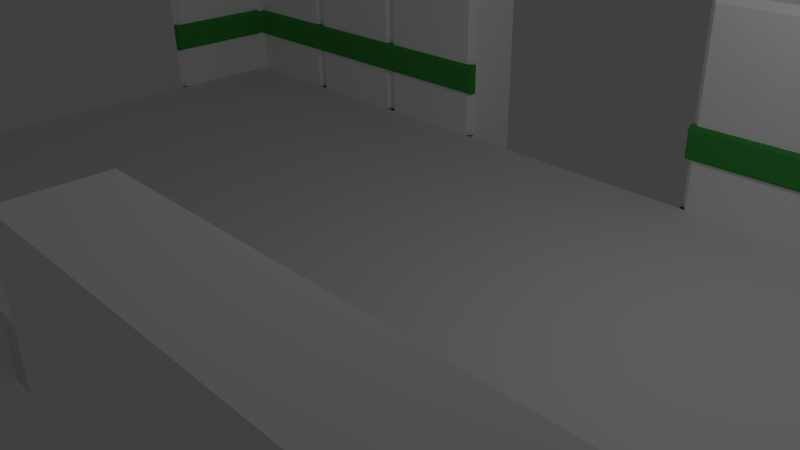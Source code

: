 # Source: room-green.blend  (saved by Blender 2.76.0; exported with 4.5.12 LTS)
import bpy
from mathutils import Matrix  # noqa: F401  (used for matrix-valued properties, if any)

bpy.ops.wm.read_factory_settings(use_empty=True)
scene = bpy.context.scene
scene.name = 'Scene'

# ---- collections
col_collection_1 = bpy.data.collections.new('Collection 1'); scene.collection.children.link(col_collection_1)

# ---- materials (node trees are filled in below, after node groups)
mat_wall_white = bpy.data.materials.new('Wall-White')
mat_wall_white.alpha_threshold = 0.0
mat_wall_white.use_transparent_shadow = False
mat_wall_white.diffuse_color = (1.0, 1.0, 1.0, 1.0)
mat_wall_white.roughness = 0.5
mat_wall_white.specular_intensity = 0.0
mat_wall_white.line_color = (0.0, 0.0, 0.0, 1.0)
mat_floor_grey = bpy.data.materials.new('Floor-Grey')
mat_floor_grey.alpha_threshold = 0.0
mat_floor_grey.use_transparent_shadow = False
mat_floor_grey.diffuse_color = (0.0331, 0.0331, 0.0331, 1.0)
mat_floor_grey.roughness = 0.5
mat_green = bpy.data.materials.new('Green')
mat_green.alpha_threshold = 0.0
mat_green.use_transparent_shadow = False
mat_green.diffuse_color = (0.05613, 0.3515, 0.06301, 1.0)
mat_green.roughness = 0.5
mat_green.line_color = (0.0, 0.0, 0.0, 1.0)

# ---- material node trees

# ---- world
world_world = bpy.data.worlds.new('World'); scene.world = world_world
world_world.color = (0.05088, 0.05088, 0.05088)
world_world.use_sun_shadow = False
world_world.sun_shadow_jitter_overblur = 0.0
world_world.cycles.sampling_method = 'MANUAL'
world_world.cycles.sample_map_resolution = 256

# ---- cameras
cam_camera = bpy.data.cameras.new('Camera')
cam_camera.clip_end = 100.0
cam_camera.lens = 35.0
cam_camera.sensor_width = 32.0
cam_camera.sensor_height = 18.0
cam_camera.ortho_scale = 7.314
cam_camera.dof.focus_distance = 0.0
cam_camera.dof.aperture_fstop = 128.0

# ---- lights
light_lamp = bpy.data.lights.new('Lamp', 'POINT')
light_lamp.transmission_factor = 0.0
light_lamp.cutoff_distance = 30.0
light_lamp.energy = 100.0
light_lamp.shadow_buffer_clip_start = 1.001
light_lamp.shadow_soft_size = 0.1
light_lamp.shadow_maximum_resolution = 0.006
light_lamp.use_absolute_resolution = True
light_lamp.cycles.use_multiple_importance_sampling = False

# ---- meshes
me_cube_002 = bpy.data.meshes.new('Cube.002')
me_cube_002.from_pydata([(-1.0, 1.0, -1.0), (-1.0, 1.0, 3.0), (1.0, 1.0, -1.0), (1.0, 1.0, 3.0), (-0.9, 3.934e-08, 0.0), (-0.9, 3.934e-08, 2.9), (0.9, -3.934e-08, 0.0), (0.9, -3.934e-08, 2.9), (1.0, 0.1, 3.0), (1.0, 0.1, 0.0), (-1.0, 0.1, 3.0), (-1.0, 0.1, 0.0), (1.0, -4.371e-08, -1.0), (-1.0, 4.371e-08, -1.0), (1.0, -4.371e-08, 0.0), (-1.0, 4.371e-08, 0.0)], [], [(1, 3, 2, 0), (9, 6, 14), (7, 5, 4, 6), (2, 3, 8, 9, 14, 12), (11, 15, 4), (10, 8, 3, 1), (7, 6, 9, 8), (5, 7, 8, 10), (4, 5, 10, 11), (4, 15, 13, 12, 14, 6), (0, 13, 15, 11, 10, 1), (0, 2, 12, 13)])
me_cube_002.polygons.foreach_set('material_index', [0, 1, 0, 0, 1, 0, 0, 0, 0, 0, 0, 0])
me_cube_002.materials.append(mat_wall_white)
me_cube_002.materials.append(mat_floor_grey)
me_cube_002.use_remesh_preserve_volume = False
me_cube_002.use_remesh_preserve_attributes = False
me_cube_002.use_mirror_vertex_groups = False
me_cube_002.update()
me_cube_003 = bpy.data.meshes.new('Cube.003')
me_cube_003.from_pydata([(-1.0, 1.0, -1.0), (-1.0, 1.0, 3.0), (1.0, 1.0, -1.0), (1.0, 1.0, 3.0), (-0.9, 3.934e-08, 0.0), (-0.9, 3.934e-08, 2.9), (0.9, -3.934e-08, 0.0), (0.9, -3.934e-08, 2.9), (1.0, 0.1, 3.0), (1.0, 0.1, 0.0), (-1.0, 0.1, 3.0), (-1.0, 0.1, 0.0), (1.0, -4.371e-08, -1.0), (-1.0, 4.371e-08, -1.0), (1.0, -4.371e-08, 0.0), (-1.0, 4.371e-08, 0.0)], [], [(1, 3, 2, 0), (9, 6, 14), (7, 5, 4, 6), (2, 3, 8, 9, 14, 12), (11, 15, 4), (10, 8, 3, 1), (7, 6, 9, 8), (5, 7, 8, 10), (4, 5, 10, 11), (4, 15, 13, 12, 14, 6), (0, 13, 15, 11, 10, 1), (0, 2, 12, 13)])
me_cube_003.polygons.foreach_set('material_index', [0, 1, 0, 0, 1, 0, 0, 0, 0, 0, 0, 0])
me_cube_003.materials.append(mat_wall_white)
me_cube_003.materials.append(mat_floor_grey)
me_cube_003.use_remesh_preserve_volume = False
me_cube_003.use_remesh_preserve_attributes = False
me_cube_003.use_mirror_vertex_groups = False
me_cube_003.update()
me_cube_004 = bpy.data.meshes.new('Cube.004')
me_cube_004.from_pydata([(-1.0, 1.0, -1.0), (-1.0, 1.0, 3.0), (1.0, 1.0, -1.0), (1.0, 1.0, 3.0), (-0.9, 3.934e-08, 0.0), (-0.9, 3.934e-08, 2.9), (0.9, -3.934e-08, 0.0), (0.9, -3.934e-08, 2.9), (1.0, 0.1, 3.0), (1.0, 0.1, 0.0), (-1.0, 0.1, 3.0), (-1.0, 0.1, 0.0), (1.0, -4.371e-08, -1.0), (-1.0, 4.371e-08, -1.0), (1.0, -4.371e-08, 0.0), (-1.0, 4.371e-08, 0.0)], [], [(1, 3, 2, 0), (9, 6, 14), (7, 5, 4, 6), (2, 3, 8, 9, 14, 12), (11, 15, 4), (10, 8, 3, 1), (7, 6, 9, 8), (5, 7, 8, 10), (4, 5, 10, 11), (4, 15, 13, 12, 14, 6), (0, 13, 15, 11, 10, 1), (0, 2, 12, 13)])
me_cube_004.polygons.foreach_set('material_index', [0, 1, 0, 0, 1, 0, 0, 0, 0, 0, 0, 0])
me_cube_004.materials.append(mat_wall_white)
me_cube_004.materials.append(mat_floor_grey)
me_cube_004.use_remesh_preserve_volume = False
me_cube_004.use_remesh_preserve_attributes = False
me_cube_004.use_mirror_vertex_groups = False
me_cube_004.update()
me_cube_005 = bpy.data.meshes.new('Cube.005')
me_cube_005.from_pydata([(-1.0, 1.0, -1.0), (-1.0, 1.0, 3.0), (1.0, 1.0, -1.0), (1.0, 1.0, 3.0), (-0.9, 3.934e-08, 0.0), (-0.9, 3.934e-08, 2.9), (0.9, -3.934e-08, 0.0), (0.9, -3.934e-08, 2.9), (1.0, 0.1, 3.0), (1.0, 0.1, 0.0), (-1.0, 0.1, 3.0), (-1.0, 0.1, 0.0), (1.0, -4.371e-08, -1.0), (-1.0, 4.371e-08, -1.0), (1.0, -4.371e-08, 0.0), (-1.0, 4.371e-08, 0.0)], [], [(1, 3, 2, 0), (9, 6, 14), (7, 5, 4, 6), (2, 3, 8, 9, 14, 12), (11, 15, 4), (10, 8, 3, 1), (7, 6, 9, 8), (5, 7, 8, 10), (4, 5, 10, 11), (4, 15, 13, 12, 14, 6), (0, 13, 15, 11, 10, 1), (0, 2, 12, 13)])
me_cube_005.polygons.foreach_set('material_index', [0, 1, 0, 0, 1, 0, 0, 0, 0, 0, 0, 0])
me_cube_005.materials.append(mat_wall_white)
me_cube_005.materials.append(mat_floor_grey)
me_cube_005.use_remesh_preserve_volume = False
me_cube_005.use_remesh_preserve_attributes = False
me_cube_005.use_mirror_vertex_groups = False
me_cube_005.update()
me_cube_011 = bpy.data.meshes.new('Cube.011')
me_cube_011.from_pydata([(1.0, -1.0, -1.0), (1.0, -1.0, 3.0), (-1.0, -1.0, -1.0), (-1.0, -1.0, 3.0), (0.9, 3.934e-08, 0.0), (0.9, 3.934e-08, 2.9), (-0.9, -3.934e-08, 0.0), (-0.9, -3.934e-08, 2.9), (-1.0, -0.1, 3.0), (-1.0, -0.1, 0.0), (1.0, -0.1, 3.0), (1.0, -0.1, 0.0), (-1.0, -4.371e-08, -1.0), (1.0, 4.371e-08, -1.0), (-1.0, -4.371e-08, 0.0), (1.0, 4.371e-08, 0.0)], [], [(1, 3, 2, 0), (9, 6, 14), (7, 5, 4, 6), (2, 3, 8, 9, 14, 12), (11, 15, 4), (10, 8, 3, 1), (7, 6, 9, 8), (5, 7, 8, 10), (4, 5, 10, 11), (4, 15, 13, 12, 14, 6), (0, 13, 15, 11, 10, 1), (0, 2, 12, 13)])
me_cube_011.polygons.foreach_set('material_index', [0, 1, 0, 0, 1, 0, 0, 0, 0, 0, 0, 0])
me_cube_011.materials.append(mat_wall_white)
me_cube_011.materials.append(mat_floor_grey)
me_cube_011.use_remesh_preserve_volume = False
me_cube_011.use_remesh_preserve_attributes = False
me_cube_011.use_mirror_vertex_groups = False
me_cube_011.update()
me_cube_012 = bpy.data.meshes.new('Cube.012')
me_cube_012.from_pydata([(1.0, -1.0, -1.0), (1.0, -1.0, 3.0), (-1.0, -1.0, -1.0), (-1.0, -1.0, 3.0), (0.9, 3.934e-08, 0.0), (0.9, 3.934e-08, 2.9), (-0.9, -3.934e-08, 0.0), (-0.9, -3.934e-08, 2.9), (-1.0, -0.1, 3.0), (-1.0, -0.1, 0.0), (1.0, -0.1, 3.0), (1.0, -0.1, 0.0), (-1.0, -4.371e-08, -1.0), (1.0, 4.371e-08, -1.0), (-1.0, -4.371e-08, 0.0), (1.0, 4.371e-08, 0.0)], [], [(1, 3, 2, 0), (9, 6, 14), (7, 5, 4, 6), (2, 3, 8, 9, 14, 12), (11, 15, 4), (10, 8, 3, 1), (7, 6, 9, 8), (5, 7, 8, 10), (4, 5, 10, 11), (4, 15, 13, 12, 14, 6), (0, 13, 15, 11, 10, 1), (0, 2, 12, 13)])
me_cube_012.polygons.foreach_set('material_index', [0, 1, 0, 0, 1, 0, 0, 0, 0, 0, 0, 0])
me_cube_012.materials.append(mat_wall_white)
me_cube_012.materials.append(mat_floor_grey)
me_cube_012.use_remesh_preserve_volume = False
me_cube_012.use_remesh_preserve_attributes = False
me_cube_012.use_mirror_vertex_groups = False
me_cube_012.update()
me_cube_013 = bpy.data.meshes.new('Cube.013')
me_cube_013.from_pydata([(1.0, -1.0, -1.0), (1.0, -1.0, 3.0), (-1.0, -1.0, -1.0), (-1.0, -1.0, 3.0), (0.9, 3.934e-08, 0.0), (0.9, 3.934e-08, 2.9), (-0.9, -3.934e-08, 0.0), (-0.9, -3.934e-08, 2.9), (-1.0, -0.1, 3.0), (-1.0, -0.1, 0.0), (1.0, -0.1, 3.0), (1.0, -0.1, 0.0), (-1.0, -4.371e-08, -1.0), (1.0, 4.371e-08, -1.0), (-1.0, -4.371e-08, 0.0), (1.0, 4.371e-08, 0.0)], [], [(1, 3, 2, 0), (9, 6, 14), (7, 5, 4, 6), (2, 3, 8, 9, 14, 12), (11, 15, 4), (10, 8, 3, 1), (7, 6, 9, 8), (5, 7, 8, 10), (4, 5, 10, 11), (4, 15, 13, 12, 14, 6), (0, 13, 15, 11, 10, 1), (0, 2, 12, 13)])
me_cube_013.polygons.foreach_set('material_index', [0, 1, 0, 0, 1, 0, 0, 0, 0, 0, 0, 0])
me_cube_013.materials.append(mat_wall_white)
me_cube_013.materials.append(mat_floor_grey)
me_cube_013.use_remesh_preserve_volume = False
me_cube_013.use_remesh_preserve_attributes = False
me_cube_013.use_mirror_vertex_groups = False
me_cube_013.update()
me_cube_014 = bpy.data.meshes.new('Cube.014')
me_cube_014.from_pydata([(1.0, -1.0, -1.0), (1.0, -1.0, 3.0), (-1.0, -1.0, -1.0), (-1.0, -1.0, 3.0), (0.9, 3.934e-08, 0.0), (0.9, 3.934e-08, 2.9), (-0.9, -3.934e-08, 0.0), (-0.9, -3.934e-08, 2.9), (-1.0, -0.1, 3.0), (-1.0, -0.1, 0.0), (1.0, -0.1, 3.0), (1.0, -0.1, 0.0), (-1.0, -4.371e-08, -1.0), (1.0, 4.371e-08, -1.0), (-1.0, -4.371e-08, 0.0), (1.0, 4.371e-08, 0.0)], [], [(1, 3, 2, 0), (9, 6, 14), (7, 5, 4, 6), (2, 3, 8, 9, 14, 12), (11, 15, 4), (10, 8, 3, 1), (7, 6, 9, 8), (5, 7, 8, 10), (4, 5, 10, 11), (4, 15, 13, 12, 14, 6), (0, 13, 15, 11, 10, 1), (0, 2, 12, 13)])
me_cube_014.polygons.foreach_set('material_index', [0, 1, 0, 0, 1, 0, 0, 0, 0, 0, 0, 0])
me_cube_014.materials.append(mat_wall_white)
me_cube_014.materials.append(mat_floor_grey)
me_cube_014.use_remesh_preserve_volume = False
me_cube_014.use_remesh_preserve_attributes = False
me_cube_014.use_mirror_vertex_groups = False
me_cube_014.update()
me_cube_016 = bpy.data.meshes.new('Cube.016')
me_cube_016.from_pydata([(-1.0, 2.0, -1.0), (2.0, 2.0, -1.0), (2.0, 2.0, 3.0), (0.1, 1.0, 0.0), (0.1, 1.0, 2.9), (1.9, 1.0, 0.0), (1.9, 1.0, 2.9), (2.0, 1.1, 3.0), (2.0, 1.1, 0.0), (0.0, 1.1, 3.0), (2.0, 1.0, -1.0), (2.0, 1.0, 0.0), (-1.0, -1.0, -1.0), (-1.0, -1.0, 3.0), (-1.0, 2.0, 3.0), (0.0, -0.9, 0.0), (0.0, -0.9, 2.9), (0.0, 0.9, 0.0), (0.0, 0.9, 2.9), (-0.1, 1.0, 3.0), (-0.1, -1.0, 3.0), (-0.1, -1.0, 0.0), (0.0, 1.0, -1.0), (0.0, -1.0, -1.0), (0.0, 1.0, 0.0), (0.0, -1.0, 0.0)], [], [(14, 0, 12, 13), (8, 5, 11), (6, 4, 3, 5), (1, 2, 7, 8, 11, 10), (24, 3, 17), (14, 19, 9), (6, 5, 8, 7), (4, 6, 7, 9), (9, 7, 2, 14), (14, 2, 1, 0), (3, 24, 22, 10, 11, 5), (18, 16, 15, 17), (0, 1, 10, 22), (21, 25, 15), (20, 19, 14, 13), (16, 18, 19, 20), (15, 16, 20, 21), (15, 25, 23, 22, 24, 17), (12, 23, 25, 21, 20, 13), (22, 23, 12, 0), (18, 17, 3, 4), (9, 19, 18, 4)])
me_cube_016.polygons.foreach_set('material_index', [0, 1, 0, 0, 0, 0, 0, 0, 0, 0, 0, 0, 0, 1, 0, 0, 0, 0, 0, 0, 0, 0])
me_cube_016.materials.append(mat_wall_white)
me_cube_016.materials.append(mat_floor_grey)
me_cube_016.use_remesh_preserve_volume = False
me_cube_016.use_remesh_preserve_attributes = False
me_cube_016.use_mirror_vertex_groups = False
me_cube_016.update()
me_cube_018 = bpy.data.meshes.new('Cube.018')
me_cube_018.from_pydata([(2.0, 1.0, -1.0), (2.0, -2.0, -1.0), (2.0, -2.0, 3.0), (1.0, -0.1, 0.0), (1.0, -0.1, 2.9), (1.0, -1.9, 0.0), (1.0, -1.9, 2.9), (1.1, -2.0, 3.0), (1.1, -2.0, 0.0), (1.1, -4.808e-08, 3.0), (1.0, -2.0, -1.0), (1.0, -2.0, 0.0), (-1.0, 1.0, -1.0), (-1.0, 1.0, 3.0), (2.0, 1.0, 3.0), (-0.9, 3.934e-08, 0.0), (-0.9, 3.934e-08, 2.9), (0.9, -3.934e-08, 0.0), (0.9, -3.934e-08, 2.9), (1.0, 0.1, 3.0), (-1.0, 0.1, 3.0), (-1.0, 0.1, 0.0), (1.0, -4.371e-08, -1.0), (-1.0, 4.371e-08, -1.0), (1.0, -4.371e-08, 0.0), (-1.0, 4.371e-08, 0.0)], [], [(14, 0, 12, 13), (8, 5, 11), (6, 4, 3, 5), (1, 2, 7, 8, 11, 10), (24, 3, 17), (14, 19, 9), (6, 5, 8, 7), (4, 6, 7, 9), (9, 7, 2, 14), (14, 2, 1, 0), (3, 24, 22, 10, 11, 5), (18, 16, 15, 17), (0, 1, 10, 22), (21, 25, 15), (20, 19, 14, 13), (16, 18, 19, 20), (15, 16, 20, 21), (15, 25, 23, 22, 24, 17), (12, 23, 25, 21, 20, 13), (22, 23, 12, 0), (18, 17, 3, 4), (9, 19, 18, 4)])
me_cube_018.polygons.foreach_set('material_index', [0, 1, 0, 0, 0, 0, 0, 0, 0, 0, 0, 0, 0, 1, 0, 0, 0, 0, 0, 0, 0, 0])
me_cube_018.materials.append(mat_wall_white)
me_cube_018.materials.append(mat_floor_grey)
me_cube_018.use_remesh_preserve_volume = False
me_cube_018.use_remesh_preserve_attributes = False
me_cube_018.use_mirror_vertex_groups = False
me_cube_018.update()
me_cube_019 = bpy.data.meshes.new('Cube.019')
me_cube_019.from_pydata([(1.0, -2.0, -1.0), (-2.0, -2.0, -1.0), (-2.0, -2.0, 3.0), (-0.1, -1.0, 0.0), (-0.1, -1.0, 2.9), (-1.9, -1.0, 0.0), (-1.9, -1.0, 2.9), (-2.0, -1.1, 3.0), (-2.0, -1.1, 0.0), (9.617e-08, -1.1, 3.0), (-2.0, -1.0, -1.0), (-2.0, -1.0, 0.0), (1.0, 1.0, -1.0), (1.0, 1.0, 3.0), (1.0, -2.0, 3.0), (-7.868e-08, 0.9, 0.0), (-7.868e-08, 0.9, 2.9), (7.868e-08, -0.9, 0.0), (7.868e-08, -0.9, 2.9), (0.1, -1.0, 3.0), (0.1, 1.0, 3.0), (0.1, 1.0, 0.0), (8.742e-08, -1.0, -1.0), (-8.742e-08, 1.0, -1.0), (8.742e-08, -1.0, 0.0), (-8.742e-08, 1.0, 0.0)], [], [(14, 0, 12, 13), (8, 5, 11), (6, 4, 3, 5), (1, 2, 7, 8, 11, 10), (24, 3, 17), (14, 19, 9), (6, 5, 8, 7), (4, 6, 7, 9), (9, 7, 2, 14), (14, 2, 1, 0), (3, 24, 22, 10, 11, 5), (18, 16, 15, 17), (0, 1, 10, 22), (21, 25, 15), (20, 19, 14, 13), (16, 18, 19, 20), (15, 16, 20, 21), (15, 25, 23, 22, 24, 17), (12, 23, 25, 21, 20, 13), (22, 23, 12, 0), (18, 17, 3, 4), (9, 19, 18, 4)])
me_cube_019.polygons.foreach_set('material_index', [0, 1, 0, 0, 0, 0, 0, 0, 0, 0, 0, 0, 0, 1, 0, 0, 0, 0, 0, 0, 0, 0])
me_cube_019.materials.append(mat_wall_white)
me_cube_019.materials.append(mat_floor_grey)
me_cube_019.use_remesh_preserve_volume = False
me_cube_019.use_remesh_preserve_attributes = False
me_cube_019.use_mirror_vertex_groups = False
me_cube_019.update()
me_cube_020 = bpy.data.meshes.new('Cube.020')
me_cube_020.from_pydata([(-2.0, -1.0, -1.0), (-2.0, 2.0, -1.0), (-2.0, 2.0, 3.0), (-1.0, 0.1, 0.0), (-1.0, 0.1, 2.9), (-1.0, 1.9, 0.0), (-1.0, 1.9, 2.9), (-1.1, 2.0, 3.0), (-1.1, 2.0, 0.0), (-1.1, -4.808e-08, 3.0), (-1.0, 2.0, -1.0), (-1.0, 2.0, 0.0), (1.0, -1.0, -1.0), (1.0, -1.0, 3.0), (-2.0, -1.0, 3.0), (0.9, 3.934e-08, 0.0), (0.9, 3.934e-08, 2.9), (-0.9, -3.934e-08, 0.0), (-0.9, -3.934e-08, 2.9), (-1.0, -0.1, 3.0), (1.0, -0.1, 3.0), (1.0, -0.1, 0.0), (-1.0, -4.371e-08, -1.0), (1.0, 4.371e-08, -1.0), (-1.0, -4.371e-08, 0.0), (1.0, 4.371e-08, 0.0)], [], [(14, 0, 12, 13), (8, 5, 11), (6, 4, 3, 5), (1, 2, 7, 8, 11, 10), (24, 3, 17), (14, 19, 9), (6, 5, 8, 7), (4, 6, 7, 9), (9, 7, 2, 14), (14, 2, 1, 0), (3, 24, 22, 10, 11, 5), (18, 16, 15, 17), (0, 1, 10, 22), (21, 25, 15), (20, 19, 14, 13), (16, 18, 19, 20), (15, 16, 20, 21), (15, 25, 23, 22, 24, 17), (12, 23, 25, 21, 20, 13), (22, 23, 12, 0), (18, 17, 3, 4), (9, 19, 18, 4)])
me_cube_020.polygons.foreach_set('material_index', [0, 1, 0, 0, 0, 0, 0, 0, 0, 0, 0, 0, 0, 1, 0, 0, 0, 0, 0, 0, 0, 0])
me_cube_020.materials.append(mat_wall_white)
me_cube_020.materials.append(mat_floor_grey)
me_cube_020.use_remesh_preserve_volume = False
me_cube_020.use_remesh_preserve_attributes = False
me_cube_020.use_mirror_vertex_groups = False
me_cube_020.update()
me_cube_055 = bpy.data.meshes.new('Cube.055')
me_cube_055.from_pydata([(-1.0, 0.1, 1.25), (-1.0, 0.1, 0.75), (1.0, 0.1, 1.25), (1.0, 0.1, 0.75), (-1.0, -0.05, 1.2), (-1.0, 0.0, 1.25), (-1.0, -3.725e-09, 0.75), (-1.0, -0.05, 0.8), (1.0, 3.725e-09, 1.25), (1.0, -0.05, 1.2), (1.0, -0.05, 0.8), (1.0, -7.451e-09, 0.75)], [], [(4, 7, 10, 9), (3, 2, 8, 9, 10, 11), (1, 3, 11, 6), (2, 0, 5, 8), (2, 3, 1, 0), (10, 7, 6, 11), (4, 9, 8, 5), (0, 1, 6, 7, 4, 5)])
me_cube_055.materials.append(mat_green)
me_cube_055.use_remesh_preserve_volume = False
me_cube_055.use_remesh_preserve_attributes = False
me_cube_055.use_mirror_vertex_groups = False
me_cube_055.update()
me_cube_062 = bpy.data.meshes.new('Cube.062')
me_cube_062.from_pydata([(2.0, 0.1, 1.25), (2.0, 0.1, 0.75), (0.0, 0.0, 1.25), (0.0, -3.725e-09, 0.75), (2.0, 3.725e-09, 1.25), (2.0, -0.05, 1.2), (2.0, -0.05, 0.8), (2.0, -7.451e-09, 0.75), (-0.1, -2.0, 1.25), (-0.1, -2.0, 0.75), (-0.1, 0.1, 1.25), (-0.1, 0.1, 0.75), (0.05, -2.0, 1.2), (5.96e-08, -2.0, 1.25), (5.96e-08, -2.0, 0.75), (0.05, -2.0, 0.8), (0.05, -0.15, 1.2), (0.15, -0.05, 1.2), (2.887e-05, -2.887e-05, 1.25), (0.15, -0.05, 0.8), (0.05, -0.15, 0.8), (2.887e-05, -2.887e-05, 0.75)], [], [(1, 0, 4, 5, 6, 7), (0, 10, 2, 4), (17, 19, 6, 5), (11, 1, 7, 3), (10, 11, 9, 8), (8, 9, 14, 15, 12, 13), (0, 1, 11, 10), (9, 11, 3, 14), (10, 8, 13, 2), (6, 19, 21, 3, 7), (18, 17, 5, 4, 2), (12, 16, 18, 2, 13), (21, 20, 15, 14, 3), (16, 17, 18), (19, 20, 21), (19, 17, 16, 20), (12, 15, 20, 16)])
me_cube_062.materials.append(mat_green)
me_cube_062.use_remesh_preserve_volume = False
me_cube_062.use_remesh_preserve_attributes = False
me_cube_062.use_mirror_vertex_groups = False
me_cube_062.update()
me_cube_063 = bpy.data.meshes.new('Cube.063')
me_cube_063.from_pydata([(-1.0, 0.1, 1.25), (-1.0, 0.1, 0.75), (1.0, 0.1, 1.25), (1.0, 0.1, 0.75), (-1.0, -0.05, 1.2), (-1.0, 0.0, 1.25), (-1.0, -3.725e-09, 0.75), (-1.0, -0.05, 0.8), (1.0, 3.725e-09, 1.25), (1.0, -0.05, 1.2), (1.0, -0.05, 0.8), (1.0, -7.451e-09, 0.75)], [], [(4, 7, 10, 9), (3, 2, 8, 9, 10, 11), (1, 3, 11, 6), (2, 0, 5, 8), (2, 3, 1, 0), (10, 7, 6, 11), (4, 9, 8, 5), (0, 1, 6, 7, 4, 5)])
me_cube_063.materials.append(mat_green)
me_cube_063.use_remesh_preserve_volume = False
me_cube_063.use_remesh_preserve_attributes = False
me_cube_063.use_mirror_vertex_groups = False
me_cube_063.update()
me_cube_064 = bpy.data.meshes.new('Cube.064')
me_cube_064.from_pydata([(-1.0, 0.1, 1.25), (-1.0, 0.1, 0.75), (1.0, 0.1, 1.25), (1.0, 0.1, 0.75), (-1.0, -0.05, 1.2), (-1.0, 0.0, 1.25), (-1.0, -3.725e-09, 0.75), (-1.0, -0.05, 0.8), (1.0, 3.725e-09, 1.25), (1.0, -0.05, 1.2), (1.0, -0.05, 0.8), (1.0, -7.451e-09, 0.75)], [], [(4, 7, 10, 9), (3, 2, 8, 9, 10, 11), (1, 3, 11, 6), (2, 0, 5, 8), (2, 3, 1, 0), (10, 7, 6, 11), (4, 9, 8, 5), (0, 1, 6, 7, 4, 5)])
me_cube_064.materials.append(mat_green)
me_cube_064.use_remesh_preserve_volume = False
me_cube_064.use_remesh_preserve_attributes = False
me_cube_064.use_mirror_vertex_groups = False
me_cube_064.update()
me_cube_065 = bpy.data.meshes.new('Cube.065')
me_cube_065.from_pydata([(-1.0, 0.1, 1.25), (-1.0, 0.1, 0.75), (1.0, 0.1, 1.25), (1.0, 0.1, 0.75), (-1.0, -0.05, 1.2), (-1.0, 0.0, 1.25), (-1.0, -3.725e-09, 0.75), (-1.0, -0.05, 0.8), (1.0, 3.725e-09, 1.25), (1.0, -0.05, 1.2), (1.0, -0.05, 0.8), (1.0, -7.451e-09, 0.75)], [], [(4, 7, 10, 9), (3, 2, 8, 9, 10, 11), (1, 3, 11, 6), (2, 0, 5, 8), (2, 3, 1, 0), (10, 7, 6, 11), (4, 9, 8, 5), (0, 1, 6, 7, 4, 5)])
me_cube_065.materials.append(mat_green)
me_cube_065.use_remesh_preserve_volume = False
me_cube_065.use_remesh_preserve_attributes = False
me_cube_065.use_mirror_vertex_groups = False
me_cube_065.update()
me_cube_066 = bpy.data.meshes.new('Cube.066')
me_cube_066.from_pydata([(1.0, -0.1, 1.25), (1.0, -0.1, 0.75), (-1.0, -0.1, 1.25), (-1.0, -0.1, 0.75), (1.0, 0.05, 1.2), (1.0, 8.742e-08, 1.25), (1.0, 9.115e-08, 0.75), (1.0, 0.05, 0.8), (-1.0, -9.115e-08, 1.25), (-1.0, 0.05, 1.2), (-1.0, 0.05, 0.8), (-1.0, -7.997e-08, 0.75)], [], [(4, 7, 10, 9), (3, 2, 8, 9, 10, 11), (1, 3, 11, 6), (2, 0, 5, 8), (2, 3, 1, 0), (10, 7, 6, 11), (4, 9, 8, 5), (0, 1, 6, 7, 4, 5)])
me_cube_066.materials.append(mat_green)
me_cube_066.use_remesh_preserve_volume = False
me_cube_066.use_remesh_preserve_attributes = False
me_cube_066.use_mirror_vertex_groups = False
me_cube_066.update()
me_cube_067 = bpy.data.meshes.new('Cube.067')
me_cube_067.from_pydata([(1.0, -0.1, 1.25), (1.0, -0.1, 0.75), (-1.0, -0.1, 1.25), (-1.0, -0.1, 0.75), (1.0, 0.05, 1.2), (1.0, 8.742e-08, 1.25), (1.0, 9.115e-08, 0.75), (1.0, 0.05, 0.8), (-1.0, -9.115e-08, 1.25), (-1.0, 0.05, 1.2), (-1.0, 0.05, 0.8), (-1.0, -7.997e-08, 0.75)], [], [(4, 7, 10, 9), (3, 2, 8, 9, 10, 11), (1, 3, 11, 6), (2, 0, 5, 8), (2, 3, 1, 0), (10, 7, 6, 11), (4, 9, 8, 5), (0, 1, 6, 7, 4, 5)])
me_cube_067.materials.append(mat_green)
me_cube_067.use_remesh_preserve_volume = False
me_cube_067.use_remesh_preserve_attributes = False
me_cube_067.use_mirror_vertex_groups = False
me_cube_067.update()
me_cube_068 = bpy.data.meshes.new('Cube.068')
me_cube_068.from_pydata([(1.0, -0.1, 1.25), (1.0, -0.1, 0.75), (-1.0, -0.1, 1.25), (-1.0, -0.1, 0.75), (1.0, 0.05, 1.2), (1.0, 8.742e-08, 1.25), (1.0, 9.115e-08, 0.75), (1.0, 0.05, 0.8), (-1.0, -9.115e-08, 1.25), (-1.0, 0.05, 1.2), (-1.0, 0.05, 0.8), (-1.0, -7.997e-08, 0.75)], [], [(4, 7, 10, 9), (3, 2, 8, 9, 10, 11), (1, 3, 11, 6), (2, 0, 5, 8), (2, 3, 1, 0), (10, 7, 6, 11), (4, 9, 8, 5), (0, 1, 6, 7, 4, 5)])
me_cube_068.materials.append(mat_green)
me_cube_068.use_remesh_preserve_volume = False
me_cube_068.use_remesh_preserve_attributes = False
me_cube_068.use_mirror_vertex_groups = False
me_cube_068.update()
me_cube_069 = bpy.data.meshes.new('Cube.069')
me_cube_069.from_pydata([(1.0, -0.1, 1.25), (1.0, -0.1, 0.75), (-1.0, -0.1, 1.25), (-1.0, -0.1, 0.75), (1.0, 0.05, 1.2), (1.0, 8.742e-08, 1.25), (1.0, 9.115e-08, 0.75), (1.0, 0.05, 0.8), (-1.0, -9.115e-08, 1.25), (-1.0, 0.05, 1.2), (-1.0, 0.05, 0.8), (-1.0, -7.997e-08, 0.75)], [], [(4, 7, 10, 9), (3, 2, 8, 9, 10, 11), (1, 3, 11, 6), (2, 0, 5, 8), (2, 3, 1, 0), (10, 7, 6, 11), (4, 9, 8, 5), (0, 1, 6, 7, 4, 5)])
me_cube_069.materials.append(mat_green)
me_cube_069.use_remesh_preserve_volume = False
me_cube_069.use_remesh_preserve_attributes = False
me_cube_069.use_mirror_vertex_groups = False
me_cube_069.update()
me_cube_076 = bpy.data.meshes.new('Cube.076')
me_cube_076.from_pydata([(2.0, 0.1, 1.25), (2.0, 0.1, 0.75), (0.0, 0.0, 1.25), (0.0, -3.725e-09, 0.75), (2.0, 3.725e-09, 1.25), (2.0, -0.05, 1.2), (2.0, -0.05, 0.8), (2.0, -7.451e-09, 0.75), (-0.1, -2.0, 1.25), (-0.1, -2.0, 0.75), (-0.1, 0.1, 1.25), (-0.1, 0.1, 0.75), (0.05, -2.0, 1.2), (5.96e-08, -2.0, 1.25), (5.96e-08, -2.0, 0.75), (0.05, -2.0, 0.8), (0.05, -0.15, 1.2), (0.15, -0.05, 1.2), (2.887e-05, -2.887e-05, 1.25), (0.15, -0.05, 0.8), (0.05, -0.15, 0.8), (2.887e-05, -2.887e-05, 0.75)], [], [(1, 0, 4, 5, 6, 7), (0, 10, 2, 4), (17, 19, 6, 5), (11, 1, 7, 3), (10, 11, 9, 8), (8, 9, 14, 15, 12, 13), (0, 1, 11, 10), (9, 11, 3, 14), (10, 8, 13, 2), (6, 19, 21, 3, 7), (18, 17, 5, 4, 2), (12, 16, 18, 2, 13), (21, 20, 15, 14, 3), (16, 17, 18), (19, 20, 21), (19, 17, 16, 20), (12, 15, 20, 16)])
me_cube_076.materials.append(mat_green)
me_cube_076.use_remesh_preserve_volume = False
me_cube_076.use_remesh_preserve_attributes = False
me_cube_076.use_mirror_vertex_groups = False
me_cube_076.update()
me_cube_077 = bpy.data.meshes.new('Cube.077')
me_cube_077.from_pydata([(2.0, 0.1, 1.25), (2.0, 0.1, 0.75), (0.0, 0.0, 1.25), (0.0, -3.725e-09, 0.75), (2.0, 3.725e-09, 1.25), (2.0, -0.05, 1.2), (2.0, -0.05, 0.8), (2.0, -7.451e-09, 0.75), (-0.1, -2.0, 1.25), (-0.1, -2.0, 0.75), (-0.1, 0.1, 1.25), (-0.1, 0.1, 0.75), (0.05, -2.0, 1.2), (5.96e-08, -2.0, 1.25), (5.96e-08, -2.0, 0.75), (0.05, -2.0, 0.8), (0.05, -0.15, 1.2), (0.15, -0.05, 1.2), (2.887e-05, -2.887e-05, 1.25), (0.15, -0.05, 0.8), (0.05, -0.15, 0.8), (2.887e-05, -2.887e-05, 0.75)], [], [(1, 0, 4, 5, 6, 7), (0, 10, 2, 4), (17, 19, 6, 5), (11, 1, 7, 3), (10, 11, 9, 8), (8, 9, 14, 15, 12, 13), (0, 1, 11, 10), (9, 11, 3, 14), (10, 8, 13, 2), (6, 19, 21, 3, 7), (18, 17, 5, 4, 2), (12, 16, 18, 2, 13), (21, 20, 15, 14, 3), (16, 17, 18), (19, 20, 21), (19, 17, 16, 20), (12, 15, 20, 16)])
me_cube_077.materials.append(mat_green)
me_cube_077.use_remesh_preserve_volume = False
me_cube_077.use_remesh_preserve_attributes = False
me_cube_077.use_mirror_vertex_groups = False
me_cube_077.update()
me_cube_078 = bpy.data.meshes.new('Cube.078')
me_cube_078.from_pydata([(2.0, 0.1, 1.25), (2.0, 0.1, 0.75), (0.0, 0.0, 1.25), (0.0, -3.725e-09, 0.75), (2.0, 3.725e-09, 1.25), (2.0, -0.05, 1.2), (2.0, -0.05, 0.8), (2.0, -7.451e-09, 0.75), (-0.1, -2.0, 1.25), (-0.1, -2.0, 0.75), (-0.1, 0.1, 1.25), (-0.1, 0.1, 0.75), (0.05, -2.0, 1.2), (5.96e-08, -2.0, 1.25), (5.96e-08, -2.0, 0.75), (0.05, -2.0, 0.8), (0.05, -0.15, 1.2), (0.15, -0.05, 1.2), (2.887e-05, -2.887e-05, 1.25), (0.15, -0.05, 0.8), (0.05, -0.15, 0.8), (2.887e-05, -2.887e-05, 0.75)], [], [(1, 0, 4, 5, 6, 7), (0, 10, 2, 4), (17, 19, 6, 5), (11, 1, 7, 3), (10, 11, 9, 8), (8, 9, 14, 15, 12, 13), (0, 1, 11, 10), (9, 11, 3, 14), (10, 8, 13, 2), (6, 19, 21, 3, 7), (18, 17, 5, 4, 2), (12, 16, 18, 2, 13), (21, 20, 15, 14, 3), (16, 17, 18), (19, 20, 21), (19, 17, 16, 20), (12, 15, 20, 16)])
me_cube_078.materials.append(mat_green)
me_cube_078.use_remesh_preserve_volume = False
me_cube_078.use_remesh_preserve_attributes = False
me_cube_078.use_mirror_vertex_groups = False
me_cube_078.update()
me_cube_006 = bpy.data.meshes.new('Cube.006')
me_cube_006.from_pydata([(-1.0, -1.0, -1.0), (-1.0, -1.0, 0.0), (-1.0, 1.0, -1.0), (-1.0, 1.0, 0.0), (1.0, -1.0, -1.0), (1.0, -1.0, 0.0), (1.0, 1.0, -1.0), (1.0, 1.0, 0.0)], [], [(1, 3, 2, 0), (3, 7, 6, 2), (7, 5, 4, 6), (5, 1, 0, 4), (0, 2, 6, 4), (5, 7, 3, 1)])
_uv = me_cube_006.uv_layers.new(name='UVMap')
_uv.uv.foreach_set('vector', [0.0, 0.0, 0.0, 1.0, 0.0, 1.0, 0.0, 0.0, 0.0, 1.0, 1.0, 1.0, 1.0, 1.0, 0.0, 1.0, 1.0, 1.0, 1.0, 0.0, 1.0, 0.0, 1.0, 1.0, 1.0, 0.0, 0.0, 0.0, 0.0, 0.0, 1.0, 0.0, 0.0, 0.0, 0.0, 1.0, 1.0, 1.0, 1.0, 0.0, 1.0, 0.0, 1.0, 1.0, 0.0, 1.0, 0.0, 0.0])
me_cube_006.use_remesh_preserve_volume = False
me_cube_006.use_remesh_preserve_attributes = False
me_cube_006.use_mirror_vertex_groups = False
me_cube_006.update()
me_cube_007 = bpy.data.meshes.new('Cube.007')
me_cube_007.from_pydata([(-1.0, -1.0, -1.0), (-1.0, -1.0, 0.0), (-1.0, 1.0, -1.0), (-1.0, 1.0, 0.0), (1.0, -1.0, -1.0), (1.0, -1.0, 0.0), (1.0, 1.0, -1.0), (1.0, 1.0, 0.0)], [], [(1, 3, 2, 0), (3, 7, 6, 2), (7, 5, 4, 6), (5, 1, 0, 4), (0, 2, 6, 4), (5, 7, 3, 1)])
_uv = me_cube_007.uv_layers.new(name='UVMap')
_uv.uv.foreach_set('vector', [0.0, 0.0, 0.0, 1.0, 0.0, 1.0, 0.0, 0.0, 0.0, 1.0, 1.0, 1.0, 1.0, 1.0, 0.0, 1.0, 1.0, 1.0, 1.0, 0.0, 1.0, 0.0, 1.0, 1.0, 1.0, 0.0, 0.0, 0.0, 0.0, 0.0, 1.0, 0.0, 0.0, 0.0, 0.0, 1.0, 1.0, 1.0, 1.0, 0.0, 1.0, 0.0, 1.0, 1.0, 0.0, 1.0, 0.0, 0.0])
me_cube_007.use_remesh_preserve_volume = False
me_cube_007.use_remesh_preserve_attributes = False
me_cube_007.use_mirror_vertex_groups = False
me_cube_007.update()
me_cube_008 = bpy.data.meshes.new('Cube.008')
me_cube_008.from_pydata([(-1.0, -1.0, -1.0), (-1.0, -1.0, 0.0), (-1.0, 1.0, -1.0), (-1.0, 1.0, 0.0), (1.0, -1.0, -1.0), (1.0, -1.0, 0.0), (1.0, 1.0, -1.0), (1.0, 1.0, 0.0)], [], [(1, 3, 2, 0), (3, 7, 6, 2), (7, 5, 4, 6), (5, 1, 0, 4), (0, 2, 6, 4), (5, 7, 3, 1)])
_uv = me_cube_008.uv_layers.new(name='UVMap')
_uv.uv.foreach_set('vector', [0.0, 0.0, 0.0, 1.0, 0.0, 1.0, 0.0, 0.0, 0.0, 1.0, 1.0, 1.0, 1.0, 1.0, 0.0, 1.0, 1.0, 1.0, 1.0, 0.0, 1.0, 0.0, 1.0, 1.0, 1.0, 0.0, 0.0, 0.0, 0.0, 0.0, 1.0, 0.0, 0.0, 0.0, 0.0, 1.0, 1.0, 1.0, 1.0, 0.0, 1.0, 0.0, 1.0, 1.0, 0.0, 1.0, 0.0, 0.0])
me_cube_008.use_remesh_preserve_volume = False
me_cube_008.use_remesh_preserve_attributes = False
me_cube_008.use_mirror_vertex_groups = False
me_cube_008.update()
me_cube_009 = bpy.data.meshes.new('Cube.009')
me_cube_009.from_pydata([(-1.0, -1.0, -1.0), (-1.0, -1.0, 0.0), (-1.0, 1.0, -1.0), (-1.0, 1.0, 0.0), (1.0, -1.0, -1.0), (1.0, -1.0, 0.0), (1.0, 1.0, -1.0), (1.0, 1.0, 0.0)], [], [(1, 3, 2, 0), (3, 7, 6, 2), (7, 5, 4, 6), (5, 1, 0, 4), (0, 2, 6, 4), (5, 7, 3, 1)])
_uv = me_cube_009.uv_layers.new(name='UVMap')
_uv.uv.foreach_set('vector', [0.0, 0.0, 0.0, 1.0, 0.0, 1.0, 0.0, 0.0, 0.0, 1.0, 1.0, 1.0, 1.0, 1.0, 0.0, 1.0, 1.0, 1.0, 1.0, 0.0, 1.0, 0.0, 1.0, 1.0, 1.0, 0.0, 0.0, 0.0, 0.0, 0.0, 1.0, 0.0, 0.0, 0.0, 0.0, 1.0, 1.0, 1.0, 1.0, 0.0, 1.0, 0.0, 1.0, 1.0, 0.0, 1.0, 0.0, 0.0])
me_cube_009.use_remesh_preserve_volume = False
me_cube_009.use_remesh_preserve_attributes = False
me_cube_009.use_mirror_vertex_groups = False
me_cube_009.update()
me_cube_010 = bpy.data.meshes.new('Cube.010')
me_cube_010.from_pydata([(-1.0, -1.0, -1.0), (-1.0, -1.0, 0.0), (-1.0, 1.0, -1.0), (-1.0, 1.0, 0.0), (1.0, -1.0, -1.0), (1.0, -1.0, 0.0), (1.0, 1.0, -1.0), (1.0, 1.0, 0.0)], [], [(1, 3, 2, 0), (3, 7, 6, 2), (7, 5, 4, 6), (5, 1, 0, 4), (0, 2, 6, 4), (5, 7, 3, 1)])
_uv = me_cube_010.uv_layers.new(name='UVMap')
_uv.uv.foreach_set('vector', [0.0, 0.0, 0.0, 1.0, 0.0, 1.0, 0.0, 0.0, 0.0, 1.0, 1.0, 1.0, 1.0, 1.0, 0.0, 1.0, 1.0, 1.0, 1.0, 0.0, 1.0, 0.0, 1.0, 1.0, 1.0, 0.0, 0.0, 0.0, 0.0, 0.0, 1.0, 0.0, 0.0, 0.0, 0.0, 1.0, 1.0, 1.0, 1.0, 0.0, 1.0, 0.0, 1.0, 1.0, 0.0, 1.0, 0.0, 0.0])
me_cube_010.use_remesh_preserve_volume = False
me_cube_010.use_remesh_preserve_attributes = False
me_cube_010.use_mirror_vertex_groups = False
me_cube_010.update()
me_cube_015 = bpy.data.meshes.new('Cube.015')
me_cube_015.from_pydata([(-1.0, -1.0, -1.0), (-1.0, -1.0, 0.0), (-1.0, 1.0, -1.0), (-1.0, 1.0, 0.0), (1.0, -1.0, -1.0), (1.0, -1.0, 0.0), (1.0, 1.0, -1.0), (1.0, 1.0, 0.0)], [], [(1, 3, 2, 0), (3, 7, 6, 2), (7, 5, 4, 6), (5, 1, 0, 4), (0, 2, 6, 4), (5, 7, 3, 1)])
_uv = me_cube_015.uv_layers.new(name='UVMap')
_uv.uv.foreach_set('vector', [0.0, 0.0, 0.0, 1.0, 0.0, 1.0, 0.0, 0.0, 0.0, 1.0, 1.0, 1.0, 1.0, 1.0, 0.0, 1.0, 1.0, 1.0, 1.0, 0.0, 1.0, 0.0, 1.0, 1.0, 1.0, 0.0, 0.0, 0.0, 0.0, 0.0, 1.0, 0.0, 0.0, 0.0, 0.0, 1.0, 1.0, 1.0, 1.0, 0.0, 1.0, 0.0, 1.0, 1.0, 0.0, 1.0, 0.0, 0.0])
me_cube_015.use_remesh_preserve_volume = False
me_cube_015.use_remesh_preserve_attributes = False
me_cube_015.use_mirror_vertex_groups = False
me_cube_015.update()
me_cube_017 = bpy.data.meshes.new('Cube.017')
me_cube_017.from_pydata([(-1.0, -1.0, -1.0), (-1.0, -1.0, 0.0), (-1.0, 1.0, -1.0), (-1.0, 1.0, 0.0), (1.0, -1.0, -1.0), (1.0, -1.0, 0.0), (1.0, 1.0, -1.0), (1.0, 1.0, 0.0)], [], [(1, 3, 2, 0), (3, 7, 6, 2), (7, 5, 4, 6), (5, 1, 0, 4), (0, 2, 6, 4), (5, 7, 3, 1)])
_uv = me_cube_017.uv_layers.new(name='UVMap')
_uv.uv.foreach_set('vector', [0.0, 0.0, 0.0, 1.0, 0.0, 1.0, 0.0, 0.0, 0.0, 1.0, 1.0, 1.0, 1.0, 1.0, 0.0, 1.0, 1.0, 1.0, 1.0, 0.0, 1.0, 0.0, 1.0, 1.0, 1.0, 0.0, 0.0, 0.0, 0.0, 0.0, 1.0, 0.0, 0.0, 0.0, 0.0, 1.0, 1.0, 1.0, 1.0, 0.0, 1.0, 0.0, 1.0, 1.0, 0.0, 1.0, 0.0, 0.0])
me_cube_017.use_remesh_preserve_volume = False
me_cube_017.use_remesh_preserve_attributes = False
me_cube_017.use_mirror_vertex_groups = False
me_cube_017.update()
me_cube_021 = bpy.data.meshes.new('Cube.021')
me_cube_021.from_pydata([(-1.0, -1.0, -1.0), (-1.0, -1.0, 0.0), (-1.0, 1.0, -1.0), (-1.0, 1.0, 0.0), (1.0, -1.0, -1.0), (1.0, -1.0, 0.0), (1.0, 1.0, -1.0), (1.0, 1.0, 0.0)], [], [(1, 3, 2, 0), (3, 7, 6, 2), (7, 5, 4, 6), (5, 1, 0, 4), (0, 2, 6, 4), (5, 7, 3, 1)])
_uv = me_cube_021.uv_layers.new(name='UVMap')
_uv.uv.foreach_set('vector', [0.0, 0.0, 0.0, 1.0, 0.0, 1.0, 0.0, 0.0, 0.0, 1.0, 1.0, 1.0, 1.0, 1.0, 0.0, 1.0, 1.0, 1.0, 1.0, 0.0, 1.0, 0.0, 1.0, 1.0, 1.0, 0.0, 0.0, 0.0, 0.0, 0.0, 1.0, 0.0, 0.0, 0.0, 0.0, 1.0, 1.0, 1.0, 1.0, 0.0, 1.0, 0.0, 1.0, 1.0, 0.0, 1.0, 0.0, 0.0])
me_cube_021.use_remesh_preserve_volume = False
me_cube_021.use_remesh_preserve_attributes = False
me_cube_021.use_mirror_vertex_groups = False
me_cube_021.update()
me_cube_022 = bpy.data.meshes.new('Cube.022')
me_cube_022.from_pydata([(-1.0, -1.0, -1.0), (-1.0, -1.0, 0.0), (-1.0, 1.0, -1.0), (-1.0, 1.0, 0.0), (1.0, -1.0, -1.0), (1.0, -1.0, 0.0), (1.0, 1.0, -1.0), (1.0, 1.0, 0.0)], [], [(1, 3, 2, 0), (3, 7, 6, 2), (7, 5, 4, 6), (5, 1, 0, 4), (0, 2, 6, 4), (5, 7, 3, 1)])
_uv = me_cube_022.uv_layers.new(name='UVMap')
_uv.uv.foreach_set('vector', [0.0, 0.0, 0.0, 1.0, 0.0, 1.0, 0.0, 0.0, 0.0, 1.0, 1.0, 1.0, 1.0, 1.0, 0.0, 1.0, 1.0, 1.0, 1.0, 0.0, 1.0, 0.0, 1.0, 1.0, 1.0, 0.0, 0.0, 0.0, 0.0, 0.0, 1.0, 0.0, 0.0, 0.0, 0.0, 1.0, 1.0, 1.0, 1.0, 0.0, 1.0, 0.0, 1.0, 1.0, 0.0, 1.0, 0.0, 0.0])
me_cube_022.use_remesh_preserve_volume = False
me_cube_022.use_remesh_preserve_attributes = False
me_cube_022.use_mirror_vertex_groups = False
me_cube_022.update()
me_cube_054 = bpy.data.meshes.new('Cube.054')
me_cube_054.from_pydata([(-1.0, -1.0, -1.0), (-1.0, -1.0, 0.0), (-1.0, 1.0, -1.0), (-1.0, 1.0, 0.0), (1.0, -1.0, -1.0), (1.0, -1.0, 0.0), (1.0, 1.0, -1.0), (1.0, 1.0, 0.0)], [], [(1, 3, 2, 0), (3, 7, 6, 2), (7, 5, 4, 6), (5, 1, 0, 4), (0, 2, 6, 4), (5, 7, 3, 1)])
_uv = me_cube_054.uv_layers.new(name='UVMap')
_uv.uv.foreach_set('vector', [0.0, 0.0, 0.0, 1.0, 0.0, 1.0, 0.0, 0.0, 0.0, 1.0, 1.0, 1.0, 1.0, 1.0, 0.0, 1.0, 1.0, 1.0, 1.0, 0.0, 1.0, 0.0, 1.0, 1.0, 1.0, 0.0, 0.0, 0.0, 0.0, 0.0, 1.0, 0.0, 0.0, 0.0, 0.0, 1.0, 1.0, 1.0, 1.0, 0.0, 1.0, 0.0, 1.0, 1.0, 0.0, 1.0, 0.0, 0.0])
me_cube_054.use_remesh_preserve_volume = False
me_cube_054.use_remesh_preserve_attributes = False
me_cube_054.use_mirror_vertex_groups = False
me_cube_054.update()
me_cube_056 = bpy.data.meshes.new('Cube.056')
me_cube_056.from_pydata([(-1.0, -1.0, -1.0), (-1.0, -1.0, 0.0), (-1.0, 1.0, -1.0), (-1.0, 1.0, 0.0), (1.0, -1.0, -1.0), (1.0, -1.0, 0.0), (1.0, 1.0, -1.0), (1.0, 1.0, 0.0)], [], [(1, 3, 2, 0), (3, 7, 6, 2), (7, 5, 4, 6), (5, 1, 0, 4), (0, 2, 6, 4), (5, 7, 3, 1)])
_uv = me_cube_056.uv_layers.new(name='UVMap')
_uv.uv.foreach_set('vector', [0.0, 0.0, 0.0, 1.0, 0.0, 1.0, 0.0, 0.0, 0.0, 1.0, 1.0, 1.0, 1.0, 1.0, 0.0, 1.0, 1.0, 1.0, 1.0, 0.0, 1.0, 0.0, 1.0, 1.0, 1.0, 0.0, 0.0, 0.0, 0.0, 0.0, 1.0, 0.0, 0.0, 0.0, 0.0, 1.0, 1.0, 1.0, 1.0, 0.0, 1.0, 0.0, 1.0, 1.0, 0.0, 1.0, 0.0, 0.0])
me_cube_056.use_remesh_preserve_volume = False
me_cube_056.use_remesh_preserve_attributes = False
me_cube_056.use_mirror_vertex_groups = False
me_cube_056.update()
me_cube_057 = bpy.data.meshes.new('Cube.057')
me_cube_057.from_pydata([(-1.0, -1.0, -1.0), (-1.0, -1.0, 0.0), (-1.0, 1.0, -1.0), (-1.0, 1.0, 0.0), (1.0, -1.0, -1.0), (1.0, -1.0, 0.0), (1.0, 1.0, -1.0), (1.0, 1.0, 0.0)], [], [(1, 3, 2, 0), (3, 7, 6, 2), (7, 5, 4, 6), (5, 1, 0, 4), (0, 2, 6, 4), (5, 7, 3, 1)])
_uv = me_cube_057.uv_layers.new(name='UVMap')
_uv.uv.foreach_set('vector', [0.0, 0.0, 0.0, 1.0, 0.0, 1.0, 0.0, 0.0, 0.0, 1.0, 1.0, 1.0, 1.0, 1.0, 0.0, 1.0, 1.0, 1.0, 1.0, 0.0, 1.0, 0.0, 1.0, 1.0, 1.0, 0.0, 0.0, 0.0, 0.0, 0.0, 1.0, 0.0, 0.0, 0.0, 0.0, 1.0, 1.0, 1.0, 1.0, 0.0, 1.0, 0.0, 1.0, 1.0, 0.0, 1.0, 0.0, 0.0])
me_cube_057.use_remesh_preserve_volume = False
me_cube_057.use_remesh_preserve_attributes = False
me_cube_057.use_mirror_vertex_groups = False
me_cube_057.update()
me_cube_058 = bpy.data.meshes.new('Cube.058')
me_cube_058.from_pydata([(-1.0, -1.0, -1.0), (-1.0, -1.0, 0.0), (-1.0, 1.0, -1.0), (-1.0, 1.0, 0.0), (1.0, -1.0, -1.0), (1.0, -1.0, 0.0), (1.0, 1.0, -1.0), (1.0, 1.0, 0.0)], [], [(1, 3, 2, 0), (3, 7, 6, 2), (7, 5, 4, 6), (5, 1, 0, 4), (0, 2, 6, 4), (5, 7, 3, 1)])
_uv = me_cube_058.uv_layers.new(name='UVMap')
_uv.uv.foreach_set('vector', [0.0, 0.0, 0.0, 1.0, 0.0, 1.0, 0.0, 0.0, 0.0, 1.0, 1.0, 1.0, 1.0, 1.0, 0.0, 1.0, 1.0, 1.0, 1.0, 0.0, 1.0, 0.0, 1.0, 1.0, 1.0, 0.0, 0.0, 0.0, 0.0, 0.0, 1.0, 0.0, 0.0, 0.0, 0.0, 1.0, 1.0, 1.0, 1.0, 0.0, 1.0, 0.0, 1.0, 1.0, 0.0, 1.0, 0.0, 0.0])
me_cube_058.use_remesh_preserve_volume = False
me_cube_058.use_remesh_preserve_attributes = False
me_cube_058.use_mirror_vertex_groups = False
me_cube_058.update()
me_cube_059 = bpy.data.meshes.new('Cube.059')
me_cube_059.from_pydata([(-1.0, -1.0, -1.0), (-1.0, -1.0, 0.0), (-1.0, 1.0, -1.0), (-1.0, 1.0, 0.0), (1.0, -1.0, -1.0), (1.0, -1.0, 0.0), (1.0, 1.0, -1.0), (1.0, 1.0, 0.0)], [], [(1, 3, 2, 0), (3, 7, 6, 2), (7, 5, 4, 6), (5, 1, 0, 4), (0, 2, 6, 4), (5, 7, 3, 1)])
_uv = me_cube_059.uv_layers.new(name='UVMap')
_uv.uv.foreach_set('vector', [0.0, 0.0, 0.0, 1.0, 0.0, 1.0, 0.0, 0.0, 0.0, 1.0, 1.0, 1.0, 1.0, 1.0, 0.0, 1.0, 1.0, 1.0, 1.0, 0.0, 1.0, 0.0, 1.0, 1.0, 1.0, 0.0, 0.0, 0.0, 0.0, 0.0, 1.0, 0.0, 0.0, 0.0, 0.0, 1.0, 1.0, 1.0, 1.0, 0.0, 1.0, 0.0, 1.0, 1.0, 0.0, 1.0, 0.0, 0.0])
me_cube_059.use_remesh_preserve_volume = False
me_cube_059.use_remesh_preserve_attributes = False
me_cube_059.use_mirror_vertex_groups = False
me_cube_059.update()
me_cube_060 = bpy.data.meshes.new('Cube.060')
me_cube_060.from_pydata([(-1.0, -1.0, -1.0), (-1.0, -1.0, 0.0), (-1.0, 1.0, -1.0), (-1.0, 1.0, 0.0), (1.0, -1.0, -1.0), (1.0, -1.0, 0.0), (1.0, 1.0, -1.0), (1.0, 1.0, 0.0)], [], [(1, 3, 2, 0), (3, 7, 6, 2), (7, 5, 4, 6), (5, 1, 0, 4), (0, 2, 6, 4), (5, 7, 3, 1)])
_uv = me_cube_060.uv_layers.new(name='UVMap')
_uv.uv.foreach_set('vector', [0.0, 0.0, 0.0, 1.0, 0.0, 1.0, 0.0, 0.0, 0.0, 1.0, 1.0, 1.0, 1.0, 1.0, 0.0, 1.0, 1.0, 1.0, 1.0, 0.0, 1.0, 0.0, 1.0, 1.0, 1.0, 0.0, 0.0, 0.0, 0.0, 0.0, 1.0, 0.0, 0.0, 0.0, 0.0, 1.0, 1.0, 1.0, 1.0, 0.0, 1.0, 0.0, 1.0, 1.0, 0.0, 1.0, 0.0, 0.0])
me_cube_060.use_remesh_preserve_volume = False
me_cube_060.use_remesh_preserve_attributes = False
me_cube_060.use_mirror_vertex_groups = False
me_cube_060.update()
me_cube_061 = bpy.data.meshes.new('Cube.061')
me_cube_061.from_pydata([(-1.0, -1.0, -1.0), (-1.0, -1.0, 0.0), (-1.0, 1.0, -1.0), (-1.0, 1.0, 0.0), (1.0, -1.0, -1.0), (1.0, -1.0, 0.0), (1.0, 1.0, -1.0), (1.0, 1.0, 0.0)], [], [(1, 3, 2, 0), (3, 7, 6, 2), (7, 5, 4, 6), (5, 1, 0, 4), (0, 2, 6, 4), (5, 7, 3, 1)])
_uv = me_cube_061.uv_layers.new(name='UVMap')
_uv.uv.foreach_set('vector', [0.0, 0.0, 0.0, 1.0, 0.0, 1.0, 0.0, 0.0, 0.0, 1.0, 1.0, 1.0, 1.0, 1.0, 0.0, 1.0, 1.0, 1.0, 1.0, 0.0, 1.0, 0.0, 1.0, 1.0, 1.0, 0.0, 0.0, 0.0, 0.0, 0.0, 1.0, 0.0, 0.0, 0.0, 0.0, 1.0, 1.0, 1.0, 1.0, 0.0, 1.0, 0.0, 1.0, 1.0, 0.0, 1.0, 0.0, 0.0])
me_cube_061.use_remesh_preserve_volume = False
me_cube_061.use_remesh_preserve_attributes = False
me_cube_061.use_mirror_vertex_groups = False
me_cube_061.update()
me_cube_079 = bpy.data.meshes.new('Cube.079')
me_cube_079.from_pydata([(-1.0, -1.0, -1.0), (-1.0, -1.0, 0.0), (-1.0, 1.0, -1.0), (-1.0, 1.0, 0.0), (1.0, -1.0, -1.0), (1.0, -1.0, 0.0), (1.0, 1.0, -1.0), (1.0, 1.0, 0.0)], [], [(1, 3, 2, 0), (3, 7, 6, 2), (7, 5, 4, 6), (5, 1, 0, 4), (0, 2, 6, 4), (5, 7, 3, 1)])
_uv = me_cube_079.uv_layers.new(name='UVMap')
_uv.uv.foreach_set('vector', [0.0, 0.0, 0.0, 1.0, 0.0, 1.0, 0.0, 0.0, 0.0, 1.0, 1.0, 1.0, 1.0, 1.0, 0.0, 1.0, 1.0, 1.0, 1.0, 0.0, 1.0, 0.0, 1.0, 1.0, 1.0, 0.0, 0.0, 0.0, 0.0, 0.0, 1.0, 0.0, 0.0, 0.0, 0.0, 1.0, 1.0, 1.0, 1.0, 0.0, 1.0, 0.0, 1.0, 1.0, 0.0, 1.0, 0.0, 0.0])
me_cube_079.use_remesh_preserve_volume = False
me_cube_079.use_remesh_preserve_attributes = False
me_cube_079.use_mirror_vertex_groups = False
me_cube_079.update()
me_cube_080 = bpy.data.meshes.new('Cube.080')
me_cube_080.from_pydata([(-1.0, -1.0, -1.0), (-1.0, -1.0, 0.0), (-1.0, 1.0, -1.0), (-1.0, 1.0, 0.0), (1.0, -1.0, -1.0), (1.0, -1.0, 0.0), (1.0, 1.0, -1.0), (1.0, 1.0, 0.0)], [], [(1, 3, 2, 0), (3, 7, 6, 2), (7, 5, 4, 6), (5, 1, 0, 4), (0, 2, 6, 4), (5, 7, 3, 1)])
_uv = me_cube_080.uv_layers.new(name='UVMap')
_uv.uv.foreach_set('vector', [0.0, 0.0, 0.0, 1.0, 0.0, 1.0, 0.0, 0.0, 0.0, 1.0, 1.0, 1.0, 1.0, 1.0, 0.0, 1.0, 1.0, 1.0, 1.0, 0.0, 1.0, 0.0, 1.0, 1.0, 1.0, 0.0, 0.0, 0.0, 0.0, 0.0, 1.0, 0.0, 0.0, 0.0, 0.0, 1.0, 1.0, 1.0, 1.0, 0.0, 1.0, 0.0, 1.0, 1.0, 0.0, 1.0, 0.0, 0.0])
me_cube_080.use_remesh_preserve_volume = False
me_cube_080.use_remesh_preserve_attributes = False
me_cube_080.use_mirror_vertex_groups = False
me_cube_080.update()
me_cube_081 = bpy.data.meshes.new('Cube.081')
me_cube_081.from_pydata([(-1.0, -1.0, -1.0), (-1.0, -1.0, 0.0), (-1.0, 1.0, -1.0), (-1.0, 1.0, 0.0), (1.0, -1.0, -1.0), (1.0, -1.0, 0.0), (1.0, 1.0, -1.0), (1.0, 1.0, 0.0)], [], [(1, 3, 2, 0), (3, 7, 6, 2), (7, 5, 4, 6), (5, 1, 0, 4), (0, 2, 6, 4), (5, 7, 3, 1)])
_uv = me_cube_081.uv_layers.new(name='UVMap')
_uv.uv.foreach_set('vector', [0.0, 0.0, 0.0, 1.0, 0.0, 1.0, 0.0, 0.0, 0.0, 1.0, 1.0, 1.0, 1.0, 1.0, 0.0, 1.0, 1.0, 1.0, 1.0, 0.0, 1.0, 0.0, 1.0, 1.0, 1.0, 0.0, 0.0, 0.0, 0.0, 0.0, 1.0, 0.0, 0.0, 0.0, 0.0, 1.0, 1.0, 1.0, 1.0, 0.0, 1.0, 0.0, 1.0, 1.0, 0.0, 1.0, 0.0, 0.0])
me_cube_081.use_remesh_preserve_volume = False
me_cube_081.use_remesh_preserve_attributes = False
me_cube_081.use_mirror_vertex_groups = False
me_cube_081.update()
me_cube_082 = bpy.data.meshes.new('Cube.082')
me_cube_082.from_pydata([(-1.0, -1.0, -1.0), (-1.0, -1.0, 0.0), (-1.0, 1.0, -1.0), (-1.0, 1.0, 0.0), (1.0, -1.0, -1.0), (1.0, -1.0, 0.0), (1.0, 1.0, -1.0), (1.0, 1.0, 0.0)], [], [(1, 3, 2, 0), (3, 7, 6, 2), (7, 5, 4, 6), (5, 1, 0, 4), (0, 2, 6, 4), (5, 7, 3, 1)])
_uv = me_cube_082.uv_layers.new(name='UVMap')
_uv.uv.foreach_set('vector', [0.0, 0.0, 0.0, 1.0, 0.0, 1.0, 0.0, 0.0, 0.0, 1.0, 1.0, 1.0, 1.0, 1.0, 0.0, 1.0, 1.0, 1.0, 1.0, 0.0, 1.0, 0.0, 1.0, 1.0, 1.0, 0.0, 0.0, 0.0, 0.0, 0.0, 1.0, 0.0, 0.0, 0.0, 0.0, 1.0, 1.0, 1.0, 1.0, 0.0, 1.0, 0.0, 1.0, 1.0, 0.0, 1.0, 0.0, 0.0])
me_cube_082.use_remesh_preserve_volume = False
me_cube_082.use_remesh_preserve_attributes = False
me_cube_082.use_mirror_vertex_groups = False
me_cube_082.update()
me_cube_083 = bpy.data.meshes.new('Cube.083')
me_cube_083.from_pydata([(-1.0, -1.0, -1.0), (-1.0, -1.0, 0.0), (-1.0, 1.0, -1.0), (-1.0, 1.0, 0.0), (1.0, -1.0, -1.0), (1.0, -1.0, 0.0), (1.0, 1.0, -1.0), (1.0, 1.0, 0.0)], [], [(1, 3, 2, 0), (3, 7, 6, 2), (7, 5, 4, 6), (5, 1, 0, 4), (0, 2, 6, 4), (5, 7, 3, 1)])
_uv = me_cube_083.uv_layers.new(name='UVMap')
_uv.uv.foreach_set('vector', [0.0, 0.0, 0.0, 1.0, 0.0, 1.0, 0.0, 0.0, 0.0, 1.0, 1.0, 1.0, 1.0, 1.0, 0.0, 1.0, 1.0, 1.0, 1.0, 0.0, 1.0, 0.0, 1.0, 1.0, 1.0, 0.0, 0.0, 0.0, 0.0, 0.0, 1.0, 0.0, 0.0, 0.0, 0.0, 1.0, 1.0, 1.0, 1.0, 0.0, 1.0, 0.0, 1.0, 1.0, 0.0, 1.0, 0.0, 0.0])
me_cube_083.use_remesh_preserve_volume = False
me_cube_083.use_remesh_preserve_attributes = False
me_cube_083.use_mirror_vertex_groups = False
me_cube_083.update()
me_cube_084 = bpy.data.meshes.new('Cube.084')
me_cube_084.from_pydata([(-1.0, -1.0, -1.0), (-1.0, -1.0, 0.0), (-1.0, 1.0, -1.0), (-1.0, 1.0, 0.0), (1.0, -1.0, -1.0), (1.0, -1.0, 0.0), (1.0, 1.0, -1.0), (1.0, 1.0, 0.0)], [], [(1, 3, 2, 0), (3, 7, 6, 2), (7, 5, 4, 6), (5, 1, 0, 4), (0, 2, 6, 4), (5, 7, 3, 1)])
_uv = me_cube_084.uv_layers.new(name='UVMap')
_uv.uv.foreach_set('vector', [0.0, 0.0, 0.0, 1.0, 0.0, 1.0, 0.0, 0.0, 0.0, 1.0, 1.0, 1.0, 1.0, 1.0, 0.0, 1.0, 1.0, 1.0, 1.0, 0.0, 1.0, 0.0, 1.0, 1.0, 1.0, 0.0, 0.0, 0.0, 0.0, 0.0, 1.0, 0.0, 0.0, 0.0, 0.0, 1.0, 1.0, 1.0, 1.0, 0.0, 1.0, 0.0, 1.0, 1.0, 0.0, 1.0, 0.0, 0.0])
me_cube_084.use_remesh_preserve_volume = False
me_cube_084.use_remesh_preserve_attributes = False
me_cube_084.use_mirror_vertex_groups = False
me_cube_084.update()
me_cube_085 = bpy.data.meshes.new('Cube.085')
me_cube_085.from_pydata([(-1.0, -1.0, -1.0), (-1.0, -1.0, 0.0), (-1.0, 1.0, -1.0), (-1.0, 1.0, 0.0), (1.0, -1.0, -1.0), (1.0, -1.0, 0.0), (1.0, 1.0, -1.0), (1.0, 1.0, 0.0)], [], [(1, 3, 2, 0), (3, 7, 6, 2), (7, 5, 4, 6), (5, 1, 0, 4), (0, 2, 6, 4), (5, 7, 3, 1)])
_uv = me_cube_085.uv_layers.new(name='UVMap')
_uv.uv.foreach_set('vector', [0.0, 0.0, 0.0, 1.0, 0.0, 1.0, 0.0, 0.0, 0.0, 1.0, 1.0, 1.0, 1.0, 1.0, 0.0, 1.0, 1.0, 1.0, 1.0, 0.0, 1.0, 0.0, 1.0, 1.0, 1.0, 0.0, 0.0, 0.0, 0.0, 0.0, 1.0, 0.0, 0.0, 0.0, 0.0, 1.0, 1.0, 1.0, 1.0, 0.0, 1.0, 0.0, 1.0, 1.0, 0.0, 1.0, 0.0, 0.0])
me_cube_085.use_remesh_preserve_volume = False
me_cube_085.use_remesh_preserve_attributes = False
me_cube_085.use_mirror_vertex_groups = False
me_cube_085.update()
me_cube_086 = bpy.data.meshes.new('Cube.086')
me_cube_086.from_pydata([(-1.0, -1.0, -1.0), (-1.0, -1.0, 0.0), (-1.0, 1.0, -1.0), (-1.0, 1.0, 0.0), (1.0, -1.0, -1.0), (1.0, -1.0, 0.0), (1.0, 1.0, -1.0), (1.0, 1.0, 0.0)], [], [(1, 3, 2, 0), (3, 7, 6, 2), (7, 5, 4, 6), (5, 1, 0, 4), (0, 2, 6, 4), (5, 7, 3, 1)])
_uv = me_cube_086.uv_layers.new(name='UVMap')
_uv.uv.foreach_set('vector', [0.0, 0.0, 0.0, 1.0, 0.0, 1.0, 0.0, 0.0, 0.0, 1.0, 1.0, 1.0, 1.0, 1.0, 0.0, 1.0, 1.0, 1.0, 1.0, 0.0, 1.0, 0.0, 1.0, 1.0, 1.0, 0.0, 0.0, 0.0, 0.0, 0.0, 1.0, 0.0, 0.0, 0.0, 0.0, 1.0, 1.0, 1.0, 1.0, 0.0, 1.0, 0.0, 1.0, 1.0, 0.0, 1.0, 0.0, 0.0])
me_cube_086.use_remesh_preserve_volume = False
me_cube_086.use_remesh_preserve_attributes = False
me_cube_086.use_mirror_vertex_groups = False
me_cube_086.update()
me_cube_087 = bpy.data.meshes.new('Cube.087')
me_cube_087.from_pydata([(-1.0, -1.0, -1.0), (-1.0, -1.0, 0.0), (-1.0, 1.0, -1.0), (-1.0, 1.0, 0.0), (1.0, -1.0, -1.0), (1.0, -1.0, 0.0), (1.0, 1.0, -1.0), (1.0, 1.0, 0.0)], [], [(1, 3, 2, 0), (3, 7, 6, 2), (7, 5, 4, 6), (5, 1, 0, 4), (0, 2, 6, 4), (5, 7, 3, 1)])
_uv = me_cube_087.uv_layers.new(name='UVMap')
_uv.uv.foreach_set('vector', [0.0, 0.0, 0.0, 1.0, 0.0, 1.0, 0.0, 0.0, 0.0, 1.0, 1.0, 1.0, 1.0, 1.0, 0.0, 1.0, 1.0, 1.0, 1.0, 0.0, 1.0, 0.0, 1.0, 1.0, 1.0, 0.0, 0.0, 0.0, 0.0, 0.0, 1.0, 0.0, 0.0, 0.0, 0.0, 1.0, 1.0, 1.0, 1.0, 0.0, 1.0, 0.0, 1.0, 1.0, 0.0, 1.0, 0.0, 0.0])
me_cube_087.use_remesh_preserve_volume = False
me_cube_087.use_remesh_preserve_attributes = False
me_cube_087.use_mirror_vertex_groups = False
me_cube_087.update()
me_cube_088 = bpy.data.meshes.new('Cube.088')
me_cube_088.from_pydata([(-1.0, -1.0, -1.0), (-1.0, -1.0, 0.0), (-1.0, 1.0, -1.0), (-1.0, 1.0, 0.0), (1.0, -1.0, -1.0), (1.0, -1.0, 0.0), (1.0, 1.0, -1.0), (1.0, 1.0, 0.0)], [], [(1, 3, 2, 0), (3, 7, 6, 2), (7, 5, 4, 6), (5, 1, 0, 4), (0, 2, 6, 4), (5, 7, 3, 1)])
_uv = me_cube_088.uv_layers.new(name='UVMap')
_uv.uv.foreach_set('vector', [0.0, 0.0, 0.0, 1.0, 0.0, 1.0, 0.0, 0.0, 0.0, 1.0, 1.0, 1.0, 1.0, 1.0, 0.0, 1.0, 1.0, 1.0, 1.0, 0.0, 1.0, 0.0, 1.0, 1.0, 1.0, 0.0, 0.0, 0.0, 0.0, 0.0, 1.0, 0.0, 0.0, 0.0, 0.0, 1.0, 1.0, 1.0, 1.0, 0.0, 1.0, 0.0, 1.0, 1.0, 0.0, 1.0, 0.0, 0.0])
me_cube_088.use_remesh_preserve_volume = False
me_cube_088.use_remesh_preserve_attributes = False
me_cube_088.use_mirror_vertex_groups = False
me_cube_088.update()
me_cube_089 = bpy.data.meshes.new('Cube.089')
me_cube_089.from_pydata([(-1.0, -1.0, -1.0), (-1.0, -1.0, 0.0), (-1.0, 1.0, -1.0), (-1.0, 1.0, 0.0), (1.0, -1.0, -1.0), (1.0, -1.0, 0.0), (1.0, 1.0, -1.0), (1.0, 1.0, 0.0)], [], [(1, 3, 2, 0), (3, 7, 6, 2), (7, 5, 4, 6), (5, 1, 0, 4), (0, 2, 6, 4), (5, 7, 3, 1)])
_uv = me_cube_089.uv_layers.new(name='UVMap')
_uv.uv.foreach_set('vector', [0.0, 0.0, 0.0, 1.0, 0.0, 1.0, 0.0, 0.0, 0.0, 1.0, 1.0, 1.0, 1.0, 1.0, 0.0, 1.0, 1.0, 1.0, 1.0, 0.0, 1.0, 0.0, 1.0, 1.0, 1.0, 0.0, 0.0, 0.0, 0.0, 0.0, 1.0, 0.0, 0.0, 0.0, 0.0, 1.0, 1.0, 1.0, 1.0, 0.0, 1.0, 0.0, 1.0, 1.0, 0.0, 1.0, 0.0, 0.0])
me_cube_089.use_remesh_preserve_volume = False
me_cube_089.use_remesh_preserve_attributes = False
me_cube_089.use_mirror_vertex_groups = False
me_cube_089.update()
me_cube_090 = bpy.data.meshes.new('Cube.090')
me_cube_090.from_pydata([(-1.0, -1.0, -1.0), (-1.0, -1.0, 0.0), (-1.0, 1.0, -1.0), (-1.0, 1.0, 0.0), (1.0, -1.0, -1.0), (1.0, -1.0, 0.0), (1.0, 1.0, -1.0), (1.0, 1.0, 0.0)], [], [(1, 3, 2, 0), (3, 7, 6, 2), (7, 5, 4, 6), (5, 1, 0, 4), (0, 2, 6, 4), (5, 7, 3, 1)])
_uv = me_cube_090.uv_layers.new(name='UVMap')
_uv.uv.foreach_set('vector', [0.0, 0.0, 0.0, 1.0, 0.0, 1.0, 0.0, 0.0, 0.0, 1.0, 1.0, 1.0, 1.0, 1.0, 0.0, 1.0, 1.0, 1.0, 1.0, 0.0, 1.0, 0.0, 1.0, 1.0, 1.0, 0.0, 0.0, 0.0, 0.0, 0.0, 1.0, 0.0, 0.0, 0.0, 0.0, 1.0, 1.0, 1.0, 1.0, 0.0, 1.0, 0.0, 1.0, 1.0, 0.0, 1.0, 0.0, 0.0])
me_cube_090.use_remesh_preserve_volume = False
me_cube_090.use_remesh_preserve_attributes = False
me_cube_090.use_mirror_vertex_groups = False
me_cube_090.update()
me_cube_091 = bpy.data.meshes.new('Cube.091')
me_cube_091.from_pydata([(-1.0, -1.0, -1.0), (-1.0, -1.0, 0.0), (-1.0, 1.0, -1.0), (-1.0, 1.0, 0.0), (1.0, -1.0, -1.0), (1.0, -1.0, 0.0), (1.0, 1.0, -1.0), (1.0, 1.0, 0.0)], [], [(1, 3, 2, 0), (3, 7, 6, 2), (7, 5, 4, 6), (5, 1, 0, 4), (0, 2, 6, 4), (5, 7, 3, 1)])
_uv = me_cube_091.uv_layers.new(name='UVMap')
_uv.uv.foreach_set('vector', [0.0, 0.0, 0.0, 1.0, 0.0, 1.0, 0.0, 0.0, 0.0, 1.0, 1.0, 1.0, 1.0, 1.0, 0.0, 1.0, 1.0, 1.0, 1.0, 0.0, 1.0, 0.0, 1.0, 1.0, 1.0, 0.0, 0.0, 0.0, 0.0, 0.0, 1.0, 0.0, 0.0, 0.0, 0.0, 1.0, 1.0, 1.0, 1.0, 0.0, 1.0, 0.0, 1.0, 1.0, 0.0, 1.0, 0.0, 0.0])
me_cube_091.use_remesh_preserve_volume = False
me_cube_091.use_remesh_preserve_attributes = False
me_cube_091.use_mirror_vertex_groups = False
me_cube_091.update()
me_cube_092 = bpy.data.meshes.new('Cube.092')
me_cube_092.from_pydata([(-1.0, -1.0, -1.0), (-1.0, -1.0, 0.0), (-1.0, 1.0, -1.0), (-1.0, 1.0, 0.0), (1.0, -1.0, -1.0), (1.0, -1.0, 0.0), (1.0, 1.0, -1.0), (1.0, 1.0, 0.0)], [], [(1, 3, 2, 0), (3, 7, 6, 2), (7, 5, 4, 6), (5, 1, 0, 4), (0, 2, 6, 4), (5, 7, 3, 1)])
_uv = me_cube_092.uv_layers.new(name='UVMap')
_uv.uv.foreach_set('vector', [0.0, 0.0, 0.0, 1.0, 0.0, 1.0, 0.0, 0.0, 0.0, 1.0, 1.0, 1.0, 1.0, 1.0, 0.0, 1.0, 1.0, 1.0, 1.0, 0.0, 1.0, 0.0, 1.0, 1.0, 1.0, 0.0, 0.0, 0.0, 0.0, 0.0, 1.0, 0.0, 0.0, 0.0, 0.0, 1.0, 1.0, 1.0, 1.0, 0.0, 1.0, 0.0, 1.0, 1.0, 0.0, 1.0, 0.0, 0.0])
me_cube_092.use_remesh_preserve_volume = False
me_cube_092.use_remesh_preserve_attributes = False
me_cube_092.use_mirror_vertex_groups = False
me_cube_092.update()
me_cube_093 = bpy.data.meshes.new('Cube.093')
me_cube_093.from_pydata([(-1.0, -1.0, -1.0), (-1.0, -1.0, 0.0), (-1.0, 1.0, -1.0), (-1.0, 1.0, 0.0), (1.0, -1.0, -1.0), (1.0, -1.0, 0.0), (1.0, 1.0, -1.0), (1.0, 1.0, 0.0)], [], [(1, 3, 2, 0), (3, 7, 6, 2), (7, 5, 4, 6), (5, 1, 0, 4), (0, 2, 6, 4), (5, 7, 3, 1)])
_uv = me_cube_093.uv_layers.new(name='UVMap')
_uv.uv.foreach_set('vector', [0.0, 0.0, 0.0, 1.0, 0.0, 1.0, 0.0, 0.0, 0.0, 1.0, 1.0, 1.0, 1.0, 1.0, 0.0, 1.0, 1.0, 1.0, 1.0, 0.0, 1.0, 0.0, 1.0, 1.0, 1.0, 0.0, 0.0, 0.0, 0.0, 0.0, 1.0, 0.0, 0.0, 0.0, 0.0, 1.0, 1.0, 1.0, 1.0, 0.0, 1.0, 0.0, 1.0, 1.0, 0.0, 1.0, 0.0, 0.0])
me_cube_093.use_remesh_preserve_volume = False
me_cube_093.use_remesh_preserve_attributes = False
me_cube_093.use_mirror_vertex_groups = False
me_cube_093.update()
me_cube_094 = bpy.data.meshes.new('Cube.094')
me_cube_094.from_pydata([(-1.0, -1.0, -1.0), (-1.0, -1.0, 0.0), (-1.0, 1.0, -1.0), (-1.0, 1.0, 0.0), (1.0, -1.0, -1.0), (1.0, -1.0, 0.0), (1.0, 1.0, -1.0), (1.0, 1.0, 0.0)], [], [(1, 3, 2, 0), (3, 7, 6, 2), (7, 5, 4, 6), (5, 1, 0, 4), (0, 2, 6, 4), (5, 7, 3, 1)])
_uv = me_cube_094.uv_layers.new(name='UVMap')
_uv.uv.foreach_set('vector', [0.0, 0.0, 0.0, 1.0, 0.0, 1.0, 0.0, 0.0, 0.0, 1.0, 1.0, 1.0, 1.0, 1.0, 0.0, 1.0, 1.0, 1.0, 1.0, 0.0, 1.0, 0.0, 1.0, 1.0, 1.0, 0.0, 0.0, 0.0, 0.0, 0.0, 1.0, 0.0, 0.0, 0.0, 0.0, 1.0, 1.0, 1.0, 1.0, 0.0, 1.0, 0.0, 1.0, 1.0, 0.0, 1.0, 0.0, 0.0])
me_cube_094.use_remesh_preserve_volume = False
me_cube_094.use_remesh_preserve_attributes = False
me_cube_094.use_mirror_vertex_groups = False
me_cube_094.update()

# ---- objects
ob_lamp = bpy.data.objects.new('Lamp', light_lamp)
ob_camera = bpy.data.objects.new('Camera', cam_camera)
ob_wall_001 = bpy.data.objects.new('Wall.001', me_cube_002)
ob_wall_002 = bpy.data.objects.new('Wall.002', me_cube_003)
ob_wall_003 = bpy.data.objects.new('Wall.003', me_cube_004)
ob_wall_004 = bpy.data.objects.new('Wall.004', me_cube_005)
ob_wall_005 = bpy.data.objects.new('Wall.005', me_cube_011)
ob_wall_006 = bpy.data.objects.new('Wall.006', me_cube_012)
ob_wall_007 = bpy.data.objects.new('Wall.007', me_cube_013)
ob_wall_008 = bpy.data.objects.new('Wall.008', me_cube_014)
ob_corner_002 = bpy.data.objects.new('Corner.002', me_cube_016)
ob_corner_001 = bpy.data.objects.new('Corner.001', me_cube_018)
ob_corner_003 = bpy.data.objects.new('Corner.003', me_cube_019)
ob_corner_004 = bpy.data.objects.new('Corner.004', me_cube_020)
ob_bar_001 = bpy.data.objects.new('Bar.001', me_cube_055)
ob_bar_009 = bpy.data.objects.new('Bar.009', me_cube_062)
ob_bar_002 = bpy.data.objects.new('Bar.002', me_cube_063)
ob_bar_003 = bpy.data.objects.new('Bar.003', me_cube_064)
ob_bar_004 = bpy.data.objects.new('Bar.004', me_cube_065)
ob_bar_005 = bpy.data.objects.new('Bar.005', me_cube_066)
ob_bar_006 = bpy.data.objects.new('Bar.006', me_cube_067)
ob_bar_007 = bpy.data.objects.new('Bar.007', me_cube_068)
ob_bar_008 = bpy.data.objects.new('Bar.008', me_cube_069)
ob_bar_010 = bpy.data.objects.new('Bar.010', me_cube_076)
ob_bar_011 = bpy.data.objects.new('Bar.011', me_cube_077)
ob_bar_012 = bpy.data.objects.new('Bar.012', me_cube_078)
ob_floor_001 = bpy.data.objects.new('Floor.001', me_cube_006)
ob_floor_002 = bpy.data.objects.new('Floor.002', me_cube_007)
ob_floor_003 = bpy.data.objects.new('Floor.003', me_cube_008)
ob_floor_004 = bpy.data.objects.new('Floor.004', me_cube_009)
ob_floor_005 = bpy.data.objects.new('Floor.005', me_cube_010)
ob_floor_006 = bpy.data.objects.new('Floor.006', me_cube_015)
ob_floor_007 = bpy.data.objects.new('Floor.007', me_cube_017)
ob_floor_008 = bpy.data.objects.new('Floor.008', me_cube_021)
ob_floor_009 = bpy.data.objects.new('Floor.009', me_cube_022)
ob_floor_010 = bpy.data.objects.new('Floor.010', me_cube_054)
ob_floor_011 = bpy.data.objects.new('Floor.011', me_cube_056)
ob_floor_012 = bpy.data.objects.new('Floor.012', me_cube_057)
ob_floor_013 = bpy.data.objects.new('Floor.013', me_cube_058)
ob_floor_014 = bpy.data.objects.new('Floor.014', me_cube_059)
ob_floor_015 = bpy.data.objects.new('Floor.015', me_cube_060)
ob_floor_016 = bpy.data.objects.new('Floor.016', me_cube_061)
ob_floor_017 = bpy.data.objects.new('Floor.017', me_cube_079)
ob_floor_018 = bpy.data.objects.new('Floor.018', me_cube_080)
ob_floor_019 = bpy.data.objects.new('Floor.019', me_cube_081)
ob_floor_020 = bpy.data.objects.new('Floor.020', me_cube_082)
ob_floor_021 = bpy.data.objects.new('Floor.021', me_cube_083)
ob_floor_022 = bpy.data.objects.new('Floor.022', me_cube_084)
ob_floor_023 = bpy.data.objects.new('Floor.023', me_cube_085)
ob_floor_024 = bpy.data.objects.new('Floor.024', me_cube_086)
ob_floor_025 = bpy.data.objects.new('Floor.025', me_cube_087)
ob_floor_026 = bpy.data.objects.new('Floor.026', me_cube_088)
ob_floor_027 = bpy.data.objects.new('Floor.027', me_cube_089)
ob_floor_028 = bpy.data.objects.new('Floor.028', me_cube_090)
ob_floor_029 = bpy.data.objects.new('Floor.029', me_cube_091)
ob_floor_030 = bpy.data.objects.new('Floor.030', me_cube_092)
ob_floor_031 = bpy.data.objects.new('Floor.031', me_cube_093)
ob_floor_032 = bpy.data.objects.new('Floor.032', me_cube_094)

# ---- transforms, parenting, visibility, modifiers, constraints
ob_lamp.location = (4.076, 1.005, 5.904)
ob_lamp.rotation_euler = (0.6503, 0.05522, 1.866)
ob_lamp.lock_rotations_4d = False
ob_lamp.empty_display_type = 'ARROWS'
ob_lamp.color = (0.0, 0.0, 0.0, 0.0)
ob_lamp.lineart.crease_threshold = 0.0
ob_camera.location = (7.481, -6.508, 5.344)
ob_camera.rotation_euler = (1.109, 0.01082, 0.8149)
ob_camera.lock_rotations_4d = False
ob_camera.empty_display_type = 'ARROWS'
ob_camera.color = (0.0, 0.0, 0.0, 0.0)
ob_camera.display_type = 'WIRE'
ob_camera.lineart.crease_threshold = 0.0
ob_wall_001.location = (-5.0, 4.0, 0.0)
ob_wall_001.lineart.crease_threshold = 0.0
ob_wall_002.location = (-3.0, 4.0, 0.0)
ob_wall_002.lineart.crease_threshold = 0.0
ob_wall_003.location = (3.0, 4.0, 0.0)
ob_wall_003.lineart.crease_threshold = 0.0
ob_wall_004.location = (5.0, 4.0, 0.0)
ob_wall_004.lineart.crease_threshold = 0.0
ob_wall_005.location = (5.0, -4.0, 0.0)
ob_wall_005.lineart.crease_threshold = 0.0
ob_wall_006.location = (3.0, -4.0, 0.0)
ob_wall_006.lineart.crease_threshold = 0.0
ob_wall_007.location = (-3.0, -4.0, 0.0)
ob_wall_007.lineart.crease_threshold = 0.0
ob_wall_008.location = (-5.0, -4.0, 0.0)
ob_wall_008.lineart.crease_threshold = 0.0
ob_corner_002.location = (-8.0, 3.0, 0.0)
ob_corner_002.lineart.crease_threshold = 0.0
ob_corner_001.location = (7.0, 4.0, 0.0)
ob_corner_001.lineart.crease_threshold = 0.0
ob_corner_003.location = (8.0, -3.0, 0.0)
ob_corner_003.lineart.crease_threshold = 0.0
ob_corner_004.location = (-7.0, -4.0, 0.0)
ob_corner_004.lineart.crease_threshold = 0.0
ob_bar_001.location = (-5.0, 4.0, 0.0)
ob_bar_001.lineart.crease_threshold = 0.0
ob_bar_009.location = (-8.0, 4.0, 0.0)
ob_bar_009.lineart.crease_threshold = 0.0
ob_bar_002.location = (-3.0, 4.0, 0.0)
ob_bar_002.lineart.crease_threshold = 0.0
ob_bar_003.location = (3.0, 4.0, 0.0)
ob_bar_003.lineart.crease_threshold = 0.0
ob_bar_004.location = (5.0, 4.0, 0.0)
ob_bar_004.lineart.crease_threshold = 0.0
ob_bar_005.location = (5.0, -4.0, 0.0)
ob_bar_005.lineart.crease_threshold = 0.0
ob_bar_006.location = (3.0, -4.0, 0.0)
ob_bar_006.lineart.crease_threshold = 0.0
ob_bar_007.location = (-3.0, -4.0, 0.0)
ob_bar_007.lineart.crease_threshold = 0.0
ob_bar_008.location = (-5.0, -4.0, 0.0)
ob_bar_008.lineart.crease_threshold = 0.0
ob_bar_010.location = (8.0, 4.0, 0.0)
ob_bar_010.rotation_euler = (0.0, 0.0, -1.571)
ob_bar_010.lineart.crease_threshold = 0.0
ob_bar_011.location = (8.0, -4.0, 0.0)
ob_bar_011.rotation_euler = (0.0, 0.0, 3.142)
ob_bar_011.lineart.crease_threshold = 0.0
ob_bar_012.location = (-8.0, -4.0, 0.0)
ob_bar_012.rotation_euler = (0.0, 0.0, 1.571)
ob_bar_012.lineart.crease_threshold = 0.0
ob_floor_001.location = (-7.0, 3.0, 0.0)
ob_floor_001.lineart.crease_threshold = 0.0
ob_floor_002.location = (-5.0, 3.0, 0.0)
ob_floor_002.lineart.crease_threshold = 0.0
ob_floor_003.location = (-3.0, 3.0, 0.0)
ob_floor_003.lineart.crease_threshold = 0.0
ob_floor_004.location = (-1.0, 3.0, 0.0)
ob_floor_004.lineart.crease_threshold = 0.0
ob_floor_005.location = (1.0, 3.0, 0.0)
ob_floor_005.lineart.crease_threshold = 0.0
ob_floor_006.location = (3.0, 3.0, 0.0)
ob_floor_006.lineart.crease_threshold = 0.0
ob_floor_007.location = (5.0, 3.0, 0.0)
ob_floor_007.lineart.crease_threshold = 0.0
ob_floor_008.location = (7.0, 3.0, 0.0)
ob_floor_008.lineart.crease_threshold = 0.0
ob_floor_009.location = (-7.0, 1.0, 0.0)
ob_floor_009.lineart.crease_threshold = 0.0
ob_floor_010.location = (-5.0, 1.0, 0.0)
ob_floor_010.lineart.crease_threshold = 0.0
ob_floor_011.location = (-3.0, 1.0, 0.0)
ob_floor_011.lineart.crease_threshold = 0.0
ob_floor_012.location = (-1.0, 1.0, 0.0)
ob_floor_012.lineart.crease_threshold = 0.0
ob_floor_013.location = (1.0, 1.0, 0.0)
ob_floor_013.lineart.crease_threshold = 0.0
ob_floor_014.location = (3.0, 1.0, 0.0)
ob_floor_014.lineart.crease_threshold = 0.0
ob_floor_015.location = (5.0, 1.0, 0.0)
ob_floor_015.lineart.crease_threshold = 0.0
ob_floor_016.location = (7.0, 1.0, 0.0)
ob_floor_016.lineart.crease_threshold = 0.0
ob_floor_017.location = (-7.0, -1.0, 0.0)
ob_floor_017.lineart.crease_threshold = 0.0
ob_floor_018.location = (-5.0, -1.0, 0.0)
ob_floor_018.lineart.crease_threshold = 0.0
ob_floor_019.location = (-3.0, -1.0, 0.0)
ob_floor_019.lineart.crease_threshold = 0.0
ob_floor_020.location = (-1.0, -1.0, 0.0)
ob_floor_020.lineart.crease_threshold = 0.0
ob_floor_021.location = (1.0, -1.0, 0.0)
ob_floor_021.lineart.crease_threshold = 0.0
ob_floor_022.location = (3.0, -1.0, 0.0)
ob_floor_022.lineart.crease_threshold = 0.0
ob_floor_023.location = (5.0, -1.0, 0.0)
ob_floor_023.lineart.crease_threshold = 0.0
ob_floor_024.location = (7.0, -1.0, 0.0)
ob_floor_024.lineart.crease_threshold = 0.0
ob_floor_025.location = (-7.0, -3.0, 0.0)
ob_floor_025.lineart.crease_threshold = 0.0
ob_floor_026.location = (-5.0, -3.0, 0.0)
ob_floor_026.lineart.crease_threshold = 0.0
ob_floor_027.location = (-3.0, -3.0, 0.0)
ob_floor_027.lineart.crease_threshold = 0.0
ob_floor_028.location = (-1.0, -3.0, 0.0)
ob_floor_028.lineart.crease_threshold = 0.0
ob_floor_029.location = (1.0, -3.0, 0.0)
ob_floor_029.lineart.crease_threshold = 0.0
ob_floor_030.location = (3.0, -3.0, 0.0)
ob_floor_030.lineart.crease_threshold = 0.0
ob_floor_031.location = (5.0, -3.0, 0.0)
ob_floor_031.lineart.crease_threshold = 0.0
ob_floor_032.location = (7.0, -3.0, 0.0)
ob_floor_032.lineart.crease_threshold = 0.0

# ---- collection membership
col_collection_1.objects.link(ob_lamp)
col_collection_1.objects.link(ob_camera)
col_collection_1.objects.link(ob_wall_001)
col_collection_1.objects.link(ob_wall_002)
col_collection_1.objects.link(ob_wall_003)
col_collection_1.objects.link(ob_wall_004)
col_collection_1.objects.link(ob_wall_005)
col_collection_1.objects.link(ob_wall_006)
col_collection_1.objects.link(ob_wall_007)
col_collection_1.objects.link(ob_wall_008)
col_collection_1.objects.link(ob_corner_002)
col_collection_1.objects.link(ob_corner_001)
col_collection_1.objects.link(ob_corner_003)
col_collection_1.objects.link(ob_corner_004)
col_collection_1.objects.link(ob_bar_001)
col_collection_1.objects.link(ob_bar_009)
col_collection_1.objects.link(ob_bar_002)
col_collection_1.objects.link(ob_bar_003)
col_collection_1.objects.link(ob_bar_004)
col_collection_1.objects.link(ob_bar_005)
col_collection_1.objects.link(ob_bar_006)
col_collection_1.objects.link(ob_bar_007)
col_collection_1.objects.link(ob_bar_008)
col_collection_1.objects.link(ob_bar_010)
col_collection_1.objects.link(ob_bar_011)
col_collection_1.objects.link(ob_bar_012)
col_collection_1.objects.link(ob_floor_001)
col_collection_1.objects.link(ob_floor_002)
col_collection_1.objects.link(ob_floor_003)
col_collection_1.objects.link(ob_floor_004)
col_collection_1.objects.link(ob_floor_005)
col_collection_1.objects.link(ob_floor_006)
col_collection_1.objects.link(ob_floor_007)
col_collection_1.objects.link(ob_floor_008)
col_collection_1.objects.link(ob_floor_009)
col_collection_1.objects.link(ob_floor_010)
col_collection_1.objects.link(ob_floor_011)
col_collection_1.objects.link(ob_floor_012)
col_collection_1.objects.link(ob_floor_013)
col_collection_1.objects.link(ob_floor_014)
col_collection_1.objects.link(ob_floor_015)
col_collection_1.objects.link(ob_floor_016)
col_collection_1.objects.link(ob_floor_017)
col_collection_1.objects.link(ob_floor_018)
col_collection_1.objects.link(ob_floor_019)
col_collection_1.objects.link(ob_floor_020)
col_collection_1.objects.link(ob_floor_021)
col_collection_1.objects.link(ob_floor_022)
col_collection_1.objects.link(ob_floor_023)
col_collection_1.objects.link(ob_floor_024)
col_collection_1.objects.link(ob_floor_025)
col_collection_1.objects.link(ob_floor_026)
col_collection_1.objects.link(ob_floor_027)
col_collection_1.objects.link(ob_floor_028)
col_collection_1.objects.link(ob_floor_029)
col_collection_1.objects.link(ob_floor_030)
col_collection_1.objects.link(ob_floor_031)
col_collection_1.objects.link(ob_floor_032)

# ---- scene / render settings (as saved in the file)
scene.camera = ob_camera
scene.frame_start = 1; scene.frame_end = 250; scene.frame_set(1)
scene.render.engine = 'BLENDER_EEVEE_NEXT'
scene.render.resolution_percentage = 50
scene.render.dither_intensity = 0.0
scene.cycles.use_denoising = False
scene.cycles.samples = 10
scene.cycles.sampling_pattern = 'TABULATED_SOBOL'
scene.cycles.light_sampling_threshold = 0.0
scene.cycles.use_adaptive_sampling = False
scene.cycles.use_light_tree = False
scene.cycles.blur_glossy = 0.0
scene.cycles.pixel_filter_type = 'GAUSSIAN'
scene.cycles.sample_clamp_indirect = 0.0
scene.view_settings.view_transform = 'Standard'
bpy.context.view_layer.update()
